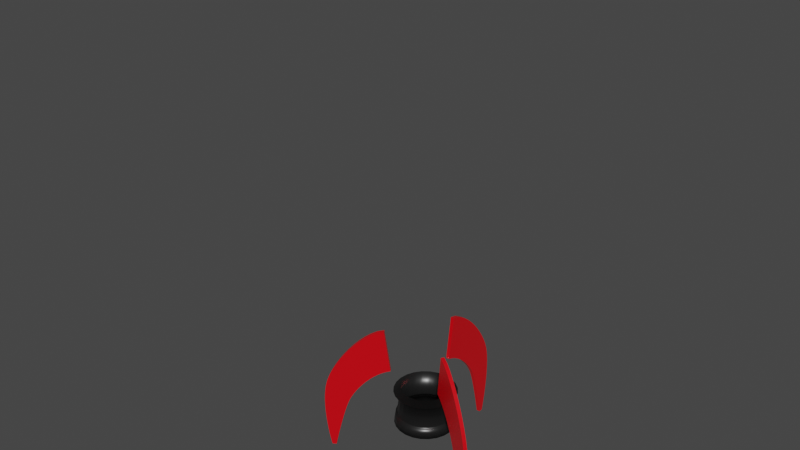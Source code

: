 # Source: spaceship.blend  (saved by Blender 2.80.75; exported with 4.5.12 LTS)
import bpy
from mathutils import Matrix  # noqa: F401  (used for matrix-valued properties, if any)

bpy.ops.wm.read_factory_settings(use_empty=True)
scene = bpy.context.scene
scene.name = 'Scene'

# ---- collections
col_collection = bpy.data.collections.new('Collection'); scene.collection.children.link(col_collection)

# ---- materials (node trees are filled in below, after node groups)
mat_rocket_body = bpy.data.materials.new('rocket_body')
mat_thrust = bpy.data.materials.new('thrust')
mat_red_color = bpy.data.materials.new('red_color')
mat_red_wings = bpy.data.materials.new('red_wings')

# ---- material node trees
mat_rocket_body.use_nodes = True; mat_rocket_body.node_tree.nodes.clear()
_N = mat_rocket_body.node_tree.nodes; _L = mat_rocket_body.node_tree.links
n0 = _N.new('ShaderNodeOutputMaterial'); n0.name = 'Material Output'; n0.location = (300, 300)
n1 = _N.new('ShaderNodeBsdfPrincipled'); n1.name = 'Principled BSDF'; n1.location = (10, 300)
n1.distribution = 'GGX'
n1.subsurface_method = 'BURLEY'
n1.inputs[0].default_value = (1.0, 1.0, 1.0, 1.0)
n1.inputs[1].default_value = 0.1486
n1.inputs[2].default_value = 0.07714
n1.inputs[3].default_value = 1.45
n1.inputs[4].default_value = 0.0
n1.inputs[27].default_value = (0.0, 0.0, 0.0, 1.0)
n1.inputs[28].default_value = 1.0
_L.new(n1.outputs[0], n0.inputs[0])
n0.is_active_output = True
mat_thrust.use_nodes = True; mat_thrust.node_tree.nodes.clear()
_N = mat_thrust.node_tree.nodes; _L = mat_thrust.node_tree.links
n0 = _N.new('ShaderNodeOutputMaterial'); n0.name = 'Material Output'; n0.location = (300, 300)
n1 = _N.new('ShaderNodeBsdfPrincipled'); n1.name = 'Principled BSDF'; n1.location = (10, 300)
n1.distribution = 'GGX'
n1.subsurface_method = 'BURLEY'
n1.inputs[0].default_value = (0.0291, 0.0291, 0.0291, 1.0)
n1.inputs[1].default_value = 0.6571
n1.inputs[2].default_value = 0.34
n1.inputs[3].default_value = 1.45
n1.inputs[13].default_value = 0.8543
n1.inputs[27].default_value = (0.0, 0.0, 0.0, 1.0)
n1.inputs[28].default_value = 1.0
_L.new(n1.outputs[0], n0.inputs[0])
n0.is_active_output = True
mat_red_color.use_nodes = True; mat_red_color.node_tree.nodes.clear()
_N = mat_red_color.node_tree.nodes; _L = mat_red_color.node_tree.links
n0 = _N.new('ShaderNodeOutputMaterial'); n0.name = 'Material Output'; n0.location = (300, 300)
n1 = _N.new('ShaderNodeBsdfPrincipled'); n1.name = 'Principled BSDF'; n1.location = (10, 300)
n1.distribution = 'GGX'
n1.subsurface_method = 'BURLEY'
n1.inputs[0].default_value = (0.8, 0.001864, 0.002757, 1.0)
n1.inputs[1].default_value = 0.2857
n1.inputs[2].default_value = 0.1057
n1.inputs[3].default_value = 1.45
n1.inputs[13].default_value = 0.9857
n1.inputs[27].default_value = (0.0, 0.0, 0.0, 1.0)
n1.inputs[28].default_value = 1.0
_L.new(n1.outputs[0], n0.inputs[0])
n0.is_active_output = True
mat_red_wings.use_nodes = True; mat_red_wings.node_tree.nodes.clear()
_N = mat_red_wings.node_tree.nodes; _L = mat_red_wings.node_tree.links
n0 = _N.new('ShaderNodeOutputMaterial'); n0.name = 'Material Output'; n0.location = (300, 300)
n1 = _N.new('ShaderNodeBsdfPrincipled'); n1.name = 'Principled BSDF'; n1.location = (10, 300)
n1.distribution = 'GGX'
n1.subsurface_method = 'BURLEY'
n1.inputs[0].default_value = (1.0, 0.00181, 0.009592, 1.0)
n1.inputs[1].default_value = 0.32
n1.inputs[2].default_value = 0.2657
n1.inputs[3].default_value = 1.45
n1.inputs[13].default_value = 0.9457
n1.inputs[27].default_value = (0.0, 0.0, 0.0, 1.0)
n1.inputs[28].default_value = 1.0
_L.new(n1.outputs[0], n0.inputs[0])
n0.is_active_output = True

# ---- world
world_world = bpy.data.worlds.new('World'); scene.world = world_world
world_world.use_nodes = True; world_world.node_tree.nodes.clear()
_N = world_world.node_tree.nodes; _L = world_world.node_tree.links
n0 = _N.new('ShaderNodeOutputWorld'); n0.name = 'World Output'; n0.location = (300, 300)
n1 = _N.new('ShaderNodeBackground'); n1.name = 'Background'; n1.location = (10, 300)
n1.inputs[0].default_value = (0.05088, 0.05088, 0.05088, 1.0)
_L.new(n1.outputs[0], n0.inputs[0])
n0.is_active_output = True
world_world.color = (0.05088, 0.05088, 0.05088)
world_world.use_sun_shadow = False
world_world.sun_shadow_jitter_overblur = 0.0

# ---- meshes
me_circle = bpy.data.meshes.new('Circle')
me_circle.from_pydata([(0.0, 0.4725, 0.0583), (-0.1223, 0.4564, 0.0583), (-0.2362, 0.4092, 0.0583), (-0.3341, 0.3341, 0.0583), (-0.4092, 0.2362, 0.0583), (-0.4564, 0.1223, 0.0583), (-0.4725, 3.639e-08, 0.0583), (-0.4564, -0.1223, 0.0583), (-0.4092, -0.2362, 0.0583), (-0.3341, -0.3341, 0.0583), (-0.2362, -0.4092, 0.0583), (-0.1223, -0.4564, 0.0583), (-1.84e-07, -0.4725, 0.0583), (0.1223, -0.4564, 0.0583), (0.2362, -0.4092, 0.0583), (0.3341, -0.3341, 0.0583), (0.4092, -0.2362, 0.0583), (0.4564, -0.1223, 0.0583), (0.4725, -2.189e-07, 0.0583), (0.4564, 0.1223, 0.0583), (0.4092, 0.2362, 0.0583), (0.3341, 0.3341, 0.0583), (0.2362, 0.4092, 0.0583), (0.1223, 0.4564, 0.0583), (-7.451e-09, -9.934e-09, 6.659), (-0.5845, 0.5845, 4.613), (-0.4133, -0.7158, 4.613), (0.7984, -0.2139, 4.613), (-0.4133, 0.7158, 4.613), (-0.5845, -0.5845, 4.613), (0.7158, -0.4133, 4.613), (-0.2139, 0.7984, 4.613), (0.0, 0.8266, 4.613), (0.2139, 0.7984, 4.613), (-0.7158, -0.4133, 4.613), (0.5845, -0.5845, 4.613), (0.4133, 0.7158, 4.613), (-0.7984, -0.2139, 4.613), (0.4133, -0.7158, 4.613), (0.5845, 0.5845, 4.613), (-0.8266, 6.321e-08, 4.613), (0.2139, -0.7984, 4.613), (0.7158, 0.4133, 4.613), (0.7984, 0.2139, 4.613), (-0.7984, 0.2139, 4.613), (-0.7158, 0.4133, 4.613), (-3.219e-07, -0.8266, 4.613), (-0.2139, -0.7984, 4.613), (-0.1432, -0.5343, 0.3636), (-0.1679, -0.6266, 0.8045), (-0.1896, -0.7076, 1.281), (-0.2055, -0.7669, 1.82), (-0.2166, -0.8085, 2.405), (-0.2228, -0.8314, 2.964), (-0.2236, -0.8344, 3.436), (-0.2265, -0.8453, 3.898), (-0.2154, -0.8038, 4.564), (-0.1739, -0.6492, 5.406), (-0.1055, -0.3936, 6.059), (-0.05417, -0.2022, 6.387), (-8.15e-08, -0.2093, 6.387), (-1.587e-07, -0.4075, 6.059), (-2.617e-07, -0.6721, 5.406), (-3.241e-07, -0.8322, 4.564), (-3.408e-07, -0.8751, 3.898), (-3.364e-07, -0.8638, 3.436), (-3.352e-07, -0.8607, 2.964), (-3.26e-07, -0.837, 2.405), (-3.092e-07, -0.7939, 1.82), (-2.853e-07, -0.7326, 1.281), (-2.526e-07, -0.6487, 0.8045), (-2.154e-07, -0.5532, 0.3636), (-0.479, 0.2766, 0.3636), (-0.5618, 0.3243, 0.8045), (-0.6344, 0.3663, 1.281), (-0.6875, 0.397, 1.82), (-0.7249, 0.4185, 2.405), (-0.7454, 0.4304, 2.964), (-0.7481, 0.4319, 3.436), (-0.7579, 0.4376, 3.898), (-0.7207, 0.4161, 4.564), (-0.582, 0.336, 5.406), (-0.3529, 0.2038, 6.059), (-0.1813, 0.1046, 6.387), (-0.2022, 0.05417, 6.387), (-0.3936, 0.1055, 6.059), (-0.6492, 0.1739, 5.406), (-0.8038, 0.2154, 4.564), (-0.8453, 0.2265, 3.898), (-0.8344, 0.2236, 3.436), (-0.8314, 0.2228, 2.964), (-0.8085, 0.2166, 2.405), (-0.7669, 0.2055, 1.82), (-0.7076, 0.1896, 1.281), (-0.6266, 0.1679, 0.8045), (-0.5343, 0.1432, 0.3636), (0.5343, 0.1432, 0.3636), (0.6266, 0.1679, 0.8045), (0.7076, 0.1896, 1.281), (0.7669, 0.2055, 1.82), (0.8085, 0.2166, 2.405), (0.8314, 0.2228, 2.964), (0.8344, 0.2236, 3.436), (0.8453, 0.2265, 3.898), (0.8038, 0.2154, 4.564), (0.6492, 0.1739, 5.406), (0.3936, 0.1055, 6.059), (0.2022, 0.05417, 6.387), (0.1813, 0.1046, 6.387), (0.3529, 0.2038, 6.059), (0.582, 0.336, 5.406), (0.7207, 0.4161, 4.564), (0.7579, 0.4376, 3.898), (0.7481, 0.4319, 3.436), (0.7454, 0.4304, 2.964), (0.7249, 0.4185, 2.405), (0.6875, 0.397, 1.82), (0.6344, 0.3663, 1.281), (0.5618, 0.3243, 0.8045), (0.479, 0.2766, 0.3636), (0.05417, -0.2022, 6.387), (0.1055, -0.3936, 6.059), (0.1739, -0.6492, 5.406), (0.2154, -0.8038, 4.564), (0.2265, -0.8453, 3.898), (0.2236, -0.8344, 3.436), (0.2228, -0.8314, 2.964), (0.2166, -0.8085, 2.405), (0.2055, -0.7669, 1.82), (0.1896, -0.7076, 1.281), (0.1679, -0.6266, 0.8045), (0.1432, -0.5343, 0.3636), (-0.2093, 1.58e-08, 6.387), (-0.4075, 2.353e-08, 6.059), (-0.6721, 5.092e-08, 5.406), (-0.8322, 6.38e-08, 4.564), (-0.8751, 6.789e-08, 3.898), (-0.8638, 6.762e-08, 3.436), (-0.8607, 6.787e-08, 2.964), (-0.837, 6.634e-08, 2.405), (-0.7939, 6.28e-08, 1.82), (-0.7326, 5.759e-08, 1.281), (-0.6487, 5.058e-08, 0.8045), (-0.5532, 4.284e-08, 0.3636), (0.148, 0.148, 6.387), (0.2882, 0.2882, 6.059), (0.4752, 0.4752, 5.406), (0.5884, 0.5884, 4.564), (0.6188, 0.6188, 3.898), (0.6108, 0.6108, 3.436), (0.6086, 0.6086, 2.964), (0.5919, 0.5919, 2.405), (0.5614, 0.5614, 1.82), (0.518, 0.518, 1.281), (0.4587, 0.4587, 0.8045), (0.3911, 0.3911, 0.3636), (0.1046, -0.1813, 6.387), (0.2038, -0.3529, 6.059), (0.336, -0.582, 5.406), (0.4161, -0.7207, 4.564), (0.4376, -0.7579, 3.898), (0.4319, -0.7481, 3.436), (0.4304, -0.7454, 2.964), (0.4185, -0.7249, 2.405), (0.397, -0.6875, 1.82), (0.3663, -0.6344, 1.281), (0.3243, -0.5618, 0.8045), (0.2766, -0.479, 0.3636), (-0.2022, -0.05417, 6.387), (-0.3936, -0.1055, 6.059), (-0.6492, -0.1739, 5.406), (-0.8038, -0.2154, 4.564), (-0.8453, -0.2265, 3.898), (-0.8344, -0.2236, 3.436), (-0.8314, -0.2228, 2.964), (-0.8085, -0.2166, 2.405), (-0.7669, -0.2055, 1.82), (-0.7076, -0.1896, 1.281), (-0.6266, -0.1679, 0.8045), (-0.5343, -0.1432, 0.3636), (0.1046, 0.1813, 6.387), (0.2038, 0.3529, 6.059), (0.336, 0.582, 5.406), (0.4161, 0.7207, 4.564), (0.4376, 0.7579, 3.898), (0.4319, 0.7481, 3.436), (0.4304, 0.7454, 2.964), (0.4185, 0.7249, 2.405), (0.397, 0.6875, 1.82), (0.3663, 0.6344, 1.281), (0.3243, 0.5618, 0.8045), (0.2766, 0.479, 0.3636), (0.148, -0.148, 6.387), (0.2882, -0.2882, 6.059), (0.4752, -0.4752, 5.406), (0.5884, -0.5884, 4.564), (0.6188, -0.6188, 3.898), (0.6108, -0.6108, 3.436), (0.6086, -0.6086, 2.964), (0.5919, -0.5919, 2.405), (0.5614, -0.5614, 1.82), (0.518, -0.518, 1.281), (0.4587, -0.4587, 0.8045), (0.3911, -0.3911, 0.3636), (-0.1813, -0.1046, 6.387), (-0.3529, -0.2038, 6.059), (-0.582, -0.336, 5.406), (-0.7207, -0.4161, 4.564), (-0.7579, -0.4376, 3.898), (-0.7481, -0.4319, 3.436), (-0.7454, -0.4304, 2.964), (-0.7249, -0.4185, 2.405), (-0.6875, -0.397, 1.82), (-0.6344, -0.3663, 1.281), (-0.5618, -0.3243, 0.8045), (-0.479, -0.2766, 0.3636), (0.05417, 0.2022, 6.387), (0.1055, 0.3936, 6.059), (0.1739, 0.6492, 5.406), (0.2154, 0.8038, 4.564), (0.2265, 0.8453, 3.898), (0.2236, 0.8344, 3.436), (0.2228, 0.8314, 2.964), (0.2166, 0.8085, 2.405), (0.2055, 0.7669, 1.82), (0.1896, 0.7076, 1.281), (0.1679, 0.6266, 0.8045), (0.1432, 0.5343, 0.3636), (0.0, 0.5532, 0.3636), (0.0, 0.6487, 0.8045), (0.0, 0.7326, 1.281), (0.0, 0.7939, 1.82), (0.0, 0.837, 2.405), (0.0, 0.8607, 2.964), (0.0, 0.8638, 3.436), (0.0, 0.8751, 3.898), (0.0, 0.8322, 4.564), (0.0, 0.6721, 5.406), (0.0, 0.4075, 6.059), (0.0, 0.2093, 6.387), (-0.05417, 0.2022, 6.387), (-0.1055, 0.3936, 6.059), (-0.1739, 0.6492, 5.406), (-0.2154, 0.8038, 4.564), (-0.2265, 0.8453, 3.898), (-0.2236, 0.8344, 3.436), (-0.2228, 0.8314, 2.964), (-0.2166, 0.8085, 2.405), (-0.2055, 0.7669, 1.82), (-0.1896, 0.7076, 1.281), (-0.1679, 0.6266, 0.8045), (-0.1432, 0.5343, 0.3636), (0.1813, -0.1046, 6.387), (0.3529, -0.2038, 6.059), (0.582, -0.336, 5.406), (0.7207, -0.4161, 4.564), (0.7579, -0.4376, 3.898), (0.7481, -0.4319, 3.436), (0.7454, -0.4304, 2.964), (0.7249, -0.4185, 2.405), (0.6875, -0.397, 1.82), (0.6344, -0.3663, 1.281), (0.5618, -0.3243, 0.8045), (0.479, -0.2766, 0.3636), (-0.148, -0.148, 6.387), (-0.2882, -0.2882, 6.059), (-0.4752, -0.4752, 5.406), (-0.5884, -0.5884, 4.564), (-0.6188, -0.6188, 3.898), (-0.6108, -0.6108, 3.436), (-0.6086, -0.6086, 2.964), (-0.5919, -0.5919, 2.405), (-0.5614, -0.5614, 1.82), (-0.518, -0.518, 1.281), (-0.4587, -0.4587, 0.8045), (-0.3911, -0.3911, 0.3636), (-0.1046, 0.1813, 6.387), (-0.2038, 0.3529, 6.059), (-0.336, 0.582, 5.406), (-0.4161, 0.7207, 4.564), (-0.4376, 0.7579, 3.898), (-0.4319, 0.7481, 3.436), (-0.4304, 0.7454, 2.964), (-0.4185, 0.7249, 2.405), (-0.397, 0.6875, 1.82), (-0.3663, 0.6344, 1.281), (-0.3243, 0.5618, 0.8045), (-0.2766, 0.479, 0.3636), (0.2022, -0.05417, 6.387), (0.3936, -0.1055, 6.059), (0.6492, -0.1739, 5.406), (0.8038, -0.2154, 4.564), (0.8453, -0.2265, 3.898), (0.8344, -0.2236, 3.436), (0.8314, -0.2228, 2.964), (0.8085, -0.2166, 2.405), (0.7669, -0.2055, 1.82), (0.7076, -0.1896, 1.281), (0.6266, -0.1679, 0.8045), (0.5343, -0.1432, 0.3636), (-0.1046, -0.1813, 6.387), (-0.2038, -0.3529, 6.059), (-0.336, -0.582, 5.406), (-0.4161, -0.7207, 4.564), (-0.4376, -0.7579, 3.898), (-0.4319, -0.7481, 3.436), (-0.4304, -0.7454, 2.964), (-0.4185, -0.7249, 2.405), (-0.397, -0.6875, 1.82), (-0.3663, -0.6344, 1.281), (-0.3243, -0.5618, 0.8045), (-0.2766, -0.479, 0.3636), (-0.148, 0.148, 6.387), (-0.2882, 0.2882, 6.059), (-0.4752, 0.4752, 5.406), (-0.5884, 0.5884, 4.564), (-0.6188, 0.6188, 3.898), (-0.6108, 0.6108, 3.436), (-0.6086, 0.6086, 2.964), (-0.5919, 0.5919, 2.405), (-0.5614, 0.5614, 1.82), (-0.518, 0.518, 1.281), (-0.4587, 0.4587, 0.8045), (-0.3911, 0.3911, 0.3636), (0.2093, -9.731e-08, 6.387), (0.4075, -1.967e-07, 6.059), (0.6721, -3.123e-07, 5.406), (0.8322, -3.859e-07, 4.564), (0.8751, -4.05e-07, 3.898), (0.8638, -3.992e-07, 3.436), (0.8607, -3.973e-07, 2.964), (0.837, -3.86e-07, 2.405), (0.7939, -3.662e-07, 1.82), (0.7326, -3.383e-07, 1.281), (0.6487, -3e-07, 0.8045), (0.5532, -2.561e-07, 0.3636), (0.8266, -3.835e-07, 4.613), (0.0, 0.3695, 0.1283), (-0.09563, 0.3569, 0.1283), (-0.1847, 0.32, 0.1283), (-0.2613, 0.2613, 0.1283), (-0.32, 0.1847, 0.1283), (-0.3569, 0.09563, 0.1283), (-0.3695, 3.171e-08, 0.1283), (-0.3569, -0.09563, 0.1283), (-0.32, -0.1847, 0.1283), (-0.2613, -0.2613, 0.1283), (-0.1847, -0.32, 0.1283), (-0.09563, -0.3569, 0.1283), (-1.439e-07, -0.3695, 0.1283), (0.09563, -0.3569, 0.1283), (0.1847, -0.32, 0.1283), (0.2613, -0.2613, 0.1283), (0.32, -0.1847, 0.1283), (0.3569, -0.09563, 0.1283), (0.3695, -1.68e-07, 0.1283), (0.3569, 0.09563, 0.1283), (0.32, 0.1847, 0.1283), (0.2613, 0.2613, 0.1283), (0.1847, 0.32, 0.1283), (0.09563, 0.3569, 0.1283), (0.0, 0.4177, -0.2992), (-0.1081, 0.4035, -0.2992), (-0.2089, 0.3618, -0.2992), (-0.2954, 0.2954, -0.2992), (-0.3618, 0.2089, -0.2992), (-0.4035, 0.1081, -0.2992), (-0.4177, 3.585e-08, -0.2992), (-0.4035, -0.1081, -0.2992), (-0.3618, -0.2089, -0.2992), (-0.2954, -0.2954, -0.2992), (-0.2089, -0.3618, -0.2992), (-0.1081, -0.4035, -0.2992), (-1.627e-07, -0.4177, -0.2992), (0.1081, -0.4035, -0.2992), (0.2089, -0.3618, -0.2992), (0.2954, -0.2954, -0.2992), (0.3618, -0.2089, -0.2992), (0.4035, -0.1081, -0.2992), (0.4177, -1.899e-07, -0.2992), (0.4035, 0.1081, -0.2992), (0.3618, 0.2089, -0.2992), (0.2954, 0.2954, -0.2992), (0.2089, 0.3618, -0.2992), (0.1081, 0.4035, -0.2992), (0.0, 0.4177, -0.3266), (-0.1081, 0.4035, -0.3266), (-0.2089, 0.3618, -0.3266), (-0.2954, 0.2954, -0.3266), (-0.3618, 0.2089, -0.3266), (-0.4035, 0.1081, -0.3266), (-0.4177, 3.585e-08, -0.3266), (-0.4035, -0.1081, -0.3266), (-0.3618, -0.2089, -0.3266), (-0.2954, -0.2954, -0.3266), (-0.2089, -0.3618, -0.3266), (-0.1081, -0.4035, -0.3266), (-1.627e-07, -0.4177, -0.3266), (0.1081, -0.4035, -0.3266), (0.2089, -0.3618, -0.3266), (0.2954, -0.2954, -0.3266), (0.3618, -0.2089, -0.3266), (0.4035, -0.1081, -0.3266), (0.4177, -1.899e-07, -0.3266), (0.4035, 0.1081, -0.3266), (0.3618, 0.2089, -0.3266), (0.2954, 0.2954, -0.3266), (0.2089, 0.3618, -0.3266), (0.1081, 0.4035, -0.3266), (0.0, 0.4385, -0.3266), (-0.1135, 0.4235, -0.3266), (-0.2192, 0.3797, -0.3266), (-0.3101, 0.3101, -0.3266), (-0.3797, 0.2192, -0.3266), (-0.4235, 0.1135, -0.3266), (-0.4385, 3.763e-08, -0.3266), (-0.4235, -0.1135, -0.3266), (-0.3797, -0.2192, -0.3266), (-0.3101, -0.3101, -0.3266), (-0.2192, -0.3797, -0.3266), (-0.1135, -0.4235, -0.3266), (-1.708e-07, -0.4385, -0.3266), (0.1135, -0.4235, -0.3266), (0.2192, -0.3797, -0.3266), (0.3101, -0.3101, -0.3266), (0.3797, -0.2192, -0.3266), (0.4235, -0.1135, -0.3266), (0.4385, -1.993e-07, -0.3266), (0.4235, 0.1135, -0.3266), (0.3797, 0.2192, -0.3266), (0.3101, 0.3101, -0.3266), (0.2192, 0.3797, -0.3266), (0.1135, 0.4235, -0.3266), (0.0, 0.4617, -0.4815), (-0.1195, 0.446, -0.4815), (-0.2308, 0.3998, -0.4815), (-0.3265, 0.3265, -0.4815), (-0.3998, 0.2308, -0.4815), (-0.446, 0.1195, -0.4815), (-0.4617, 3.962e-08, -0.4815), (-0.446, -0.1195, -0.4815), (-0.3998, -0.2308, -0.4815), (-0.3265, -0.3265, -0.4815), (-0.2308, -0.3998, -0.4815), (-0.1195, -0.446, -0.4815), (-1.798e-07, -0.4617, -0.4815), (0.1195, -0.446, -0.4815), (0.2308, -0.3998, -0.4815), (0.3265, -0.3265, -0.4815), (0.3998, -0.2308, -0.4815), (0.446, -0.1195, -0.4815), (0.4617, -2.099e-07, -0.4815), (0.446, 0.1195, -0.4815), (0.3998, 0.2308, -0.4815), (0.3265, 0.3265, -0.4815), (0.2308, 0.3998, -0.4815), (0.1195, 0.446, -0.4815), (0.0, 0.3826, -0.4815), (-0.09903, 0.3696, -0.4815), (-0.1913, 0.3314, -0.4815), (-0.2706, 0.2706, -0.4815), (-0.3314, 0.1913, -0.4815), (-0.3696, 0.09903, -0.4815), (-0.3826, 3.284e-08, -0.4815), (-0.3696, -0.09903, -0.4815), (-0.3314, -0.1913, -0.4815), (-0.2706, -0.2706, -0.4815), (-0.1913, -0.3314, -0.4815), (-0.09904, -0.3696, -0.4815), (-1.49e-07, -0.3826, -0.4815), (0.09903, -0.3696, -0.4815), (0.1913, -0.3314, -0.4815), (0.2706, -0.2706, -0.4815), (0.3314, -0.1913, -0.4815), (0.3696, -0.09904, -0.4815), (0.3826, -1.739e-07, -0.4815), (0.3696, 0.09903, -0.4815), (0.3314, 0.1913, -0.4815), (0.2706, 0.2706, -0.4815), (0.1913, 0.3314, -0.4815), (0.09904, 0.3696, -0.4815), (0.0, 0.3826, -0.3185), (-0.09903, 0.3696, -0.3185), (-0.1913, 0.3314, -0.3185), (-0.2706, 0.2706, -0.3185), (-0.3314, 0.1913, -0.3185), (-0.3696, 0.09903, -0.3185), (-0.3826, 3.284e-08, -0.3185), (-0.3696, -0.09903, -0.3185), (-0.3314, -0.1913, -0.3185), (-0.2706, -0.2706, -0.3185), (-0.1913, -0.3314, -0.3185), (-0.09904, -0.3696, -0.3185), (-1.49e-07, -0.3826, -0.3185), (0.09903, -0.3696, -0.3185), (0.1913, -0.3314, -0.3185), (0.2706, -0.2706, -0.3185), (0.3314, -0.1913, -0.3185), (0.3696, -0.09904, -0.3185), (0.3826, -1.739e-07, -0.3185), (0.3696, 0.09903, -0.3185), (0.3314, 0.1913, -0.3185), (0.2706, 0.2706, -0.3185), (0.1913, 0.3314, -0.3185), (0.09904, 0.3696, -0.3185), (-1.863e-09, -1.614e-08, -0.3185), (0.7636, -3.529e-07, 4.987), (-0.5399, 0.5399, 4.987), (-0.3818, -0.6613, 4.987), (0.7376, -0.1976, 4.987), (-0.1976, -0.7376, 4.987), (-0.3818, 0.6613, 4.987), (-0.6613, 0.3818, 4.987), (-0.5399, -0.5399, 4.987), (0.7376, 0.1976, 4.987), (0.6613, -0.3818, 4.987), (-0.1976, 0.7376, 4.987), (0.1976, 0.7376, 4.987), (-0.6613, -0.3818, 4.987), (0.5399, -0.5399, 4.987), (0.3818, 0.6613, 4.987), (-0.7376, -0.1976, 4.987), (0.3818, -0.6613, 4.987), (0.5399, 0.5399, 4.987), (0.0, 0.7636, 4.987), (-0.7636, 5.975e-08, 4.987), (0.1976, -0.7376, 4.987), (0.6613, 0.3818, 4.987), (-0.7376, 0.1976, 4.987), (-2.974e-07, -0.7636, 4.987), (-0.1467, -0.5476, 5.725), (-2.208e-07, -0.5669, 5.725), (-0.491, 0.2835, 5.725), (-0.5476, 0.1467, 5.725), (0.5476, 0.1467, 5.725), (0.491, 0.2835, 5.725), (0.1467, -0.5476, 5.725), (-0.5669, 4.667e-08, 5.725), (0.4009, 0.4009, 5.725), (0.2835, -0.491, 5.725), (-0.5476, -0.1467, 5.725), (0.2835, 0.491, 5.725), (0.4009, -0.4009, 5.725), (-0.491, -0.2835, 5.725), (0.1467, 0.5476, 5.725), (0.0, 0.5669, 5.725), (-0.1467, 0.5476, 5.725), (0.491, -0.2835, 5.725), (-0.4009, -0.4009, 5.725), (-0.2835, 0.491, 5.725), (0.5476, -0.1467, 5.725), (-0.2835, -0.491, 5.725), (-0.4009, 0.4009, 5.725), (0.5669, -2.597e-07, 5.725), (-1.895e-07, -0.4867, 0.1123), (-0.4701, 0.126, 0.1123), (0.4215, 0.2434, 0.1123), (0.126, -0.4701, 0.1123), (-0.4867, 3.753e-08, 0.1123), (0.3442, 0.3442, 0.1123), (0.2434, -0.4215, 0.1123), (-0.4701, -0.126, 0.1123), (0.2434, 0.4215, 0.1123), (0.3442, -0.3442, 0.1123), (-0.4215, -0.2434, 0.1123), (0.126, 0.4701, 0.1123), (-0.126, 0.4701, 0.1123), (0.4215, -0.2434, 0.1123), (-0.3442, -0.3442, 0.1123), (-0.2434, 0.4215, 0.1123), (0.4701, -0.126, 0.1123), (-0.2434, -0.4215, 0.1123), (-0.3442, 0.3442, 0.1123), (0.4867, -2.255e-07, 0.1123), (-0.126, -0.4701, 0.1123), (-0.4215, 0.2434, 0.1123), (0.4701, 0.126, 0.1123), (0.0, 0.4867, 0.1123)], [], [(60, 24, 59), (84, 24, 83), (108, 24, 107), (120, 24, 60), (132, 24, 84), (144, 24, 108), (156, 24, 120), (168, 24, 132), (180, 24, 144), (192, 24, 156), (204, 24, 168), (216, 24, 180), (240, 24, 239), (252, 24, 192), (264, 24, 204), (239, 24, 216), (276, 24, 240), (288, 24, 252), (300, 24, 264), (312, 24, 276), (324, 24, 288), (59, 24, 300), (83, 24, 312), (107, 24, 324), (576, 96, 335, 573), (96, 97, 334, 335), (97, 98, 333, 334), (98, 99, 332, 333), (99, 100, 331, 332), (100, 101, 330, 331), (101, 102, 329, 330), (102, 103, 328, 329), (103, 104, 327, 328), (514, 105, 326, 506), (534, 106, 325, 553), (106, 107, 324, 325), (575, 72, 323, 572), (72, 73, 322, 323), (73, 74, 321, 322), (74, 75, 320, 321), (75, 76, 319, 320), (76, 77, 318, 319), (77, 78, 317, 318), (78, 79, 316, 317), (79, 80, 315, 316), (512, 81, 314, 507), (532, 82, 313, 552), (82, 83, 312, 313), (574, 48, 311, 571), (48, 49, 310, 311), (49, 50, 309, 310), (50, 51, 308, 309), (51, 52, 307, 308), (52, 53, 306, 307), (53, 54, 305, 306), (54, 55, 304, 305), (55, 56, 303, 304), (510, 57, 302, 508), (530, 58, 301, 551), (58, 59, 300, 301), (573, 335, 299, 570), (335, 334, 298, 299), (334, 333, 297, 298), (333, 332, 296, 297), (332, 331, 295, 296), (331, 330, 294, 295), (330, 329, 293, 294), (329, 328, 292, 293), (328, 327, 291, 292), (506, 326, 290, 509), (553, 325, 289, 550), (325, 324, 288, 289), (572, 323, 287, 569), (323, 322, 286, 287), (322, 321, 285, 286), (321, 320, 284, 285), (320, 319, 283, 284), (319, 318, 282, 283), (318, 317, 281, 282), (317, 316, 280, 281), (316, 315, 279, 280), (507, 314, 278, 511), (552, 313, 277, 549), (313, 312, 276, 277), (571, 311, 275, 568), (311, 310, 274, 275), (310, 309, 273, 274), (309, 308, 272, 273), (308, 307, 271, 272), (307, 306, 270, 271), (306, 305, 269, 270), (305, 304, 268, 269), (304, 303, 267, 268), (508, 302, 266, 513), (551, 301, 265, 548), (301, 300, 264, 265), (570, 299, 263, 567), (299, 298, 262, 263), (298, 297, 261, 262), (297, 296, 260, 261), (296, 295, 259, 260), (295, 294, 258, 259), (294, 293, 257, 258), (293, 292, 256, 257), (292, 291, 255, 256), (509, 290, 254, 515), (550, 289, 253, 547), (289, 288, 252, 253), (569, 287, 251, 566), (287, 286, 250, 251), (286, 285, 249, 250), (285, 284, 248, 249), (284, 283, 247, 248), (283, 282, 246, 247), (282, 281, 245, 246), (281, 280, 244, 245), (280, 279, 243, 244), (511, 278, 242, 516), (549, 277, 241, 546), (277, 276, 240, 241), (577, 228, 227, 565), (228, 229, 226, 227), (229, 230, 225, 226), (230, 231, 224, 225), (231, 232, 223, 224), (232, 233, 222, 223), (233, 234, 221, 222), (234, 235, 220, 221), (235, 236, 219, 220), (524, 237, 218, 517), (545, 238, 217, 544), (238, 239, 216, 217), (568, 275, 215, 564), (275, 274, 214, 215), (274, 273, 213, 214), (273, 272, 212, 213), (272, 271, 211, 212), (271, 270, 210, 211), (270, 269, 209, 210), (269, 268, 208, 209), (268, 267, 207, 208), (513, 266, 206, 518), (548, 265, 205, 543), (265, 264, 204, 205), (567, 263, 203, 563), (263, 262, 202, 203), (262, 261, 201, 202), (261, 260, 200, 201), (260, 259, 199, 200), (259, 258, 198, 199), (258, 257, 197, 198), (257, 256, 196, 197), (256, 255, 195, 196), (515, 254, 194, 519), (547, 253, 193, 542), (253, 252, 192, 193), (566, 251, 228, 577), (251, 250, 229, 228), (250, 249, 230, 229), (249, 248, 231, 230), (248, 247, 232, 231), (247, 246, 233, 232), (246, 245, 234, 233), (245, 244, 235, 234), (244, 243, 236, 235), (516, 242, 237, 524), (546, 241, 238, 545), (241, 240, 239, 238), (565, 227, 191, 562), (227, 226, 190, 191), (226, 225, 189, 190), (225, 224, 188, 189), (224, 223, 187, 188), (223, 222, 186, 187), (222, 221, 185, 186), (221, 220, 184, 185), (220, 219, 183, 184), (517, 218, 182, 520), (544, 217, 181, 541), (217, 216, 180, 181), (564, 215, 179, 561), (215, 214, 178, 179), (214, 213, 177, 178), (213, 212, 176, 177), (212, 211, 175, 176), (211, 210, 174, 175), (210, 209, 173, 174), (209, 208, 172, 173), (208, 207, 171, 172), (518, 206, 170, 521), (543, 205, 169, 540), (205, 204, 168, 169), (563, 203, 167, 560), (203, 202, 166, 167), (202, 201, 165, 166), (201, 200, 164, 165), (200, 199, 163, 164), (199, 198, 162, 163), (198, 197, 161, 162), (197, 196, 160, 161), (196, 195, 159, 160), (519, 194, 158, 522), (542, 193, 157, 539), (193, 192, 156, 157), (562, 191, 155, 559), (191, 190, 154, 155), (190, 189, 153, 154), (189, 188, 152, 153), (188, 187, 151, 152), (187, 186, 150, 151), (186, 185, 149, 150), (185, 184, 148, 149), (184, 183, 147, 148), (520, 182, 146, 523), (541, 181, 145, 538), (181, 180, 144, 145), (561, 179, 143, 558), (179, 178, 142, 143), (178, 177, 141, 142), (177, 176, 140, 141), (176, 175, 139, 140), (175, 174, 138, 139), (174, 173, 137, 138), (173, 172, 136, 137), (172, 171, 135, 136), (521, 170, 134, 525), (540, 169, 133, 537), (169, 168, 132, 133), (560, 167, 131, 557), (167, 166, 130, 131), (166, 165, 129, 130), (165, 164, 128, 129), (164, 163, 127, 128), (163, 162, 126, 127), (162, 161, 125, 126), (161, 160, 124, 125), (160, 159, 123, 124), (522, 158, 122, 526), (539, 157, 121, 536), (157, 156, 120, 121), (559, 155, 119, 556), (155, 154, 118, 119), (154, 153, 117, 118), (153, 152, 116, 117), (152, 151, 115, 116), (151, 150, 114, 115), (150, 149, 113, 114), (149, 148, 112, 113), (148, 147, 111, 112), (523, 146, 110, 527), (538, 145, 109, 535), (145, 144, 108, 109), (558, 143, 95, 555), (143, 142, 94, 95), (142, 141, 93, 94), (141, 140, 92, 93), (140, 139, 91, 92), (139, 138, 90, 91), (138, 137, 89, 90), (137, 136, 88, 89), (136, 135, 87, 88), (525, 134, 86, 528), (537, 133, 85, 533), (133, 132, 84, 85), (557, 131, 71, 554), (131, 130, 70, 71), (130, 129, 69, 70), (129, 128, 68, 69), (128, 127, 67, 68), (127, 126, 66, 67), (126, 125, 65, 66), (125, 124, 64, 65), (124, 123, 63, 64), (526, 122, 62, 529), (536, 121, 61, 531), (121, 120, 60, 61), (556, 119, 96, 576), (119, 118, 97, 96), (118, 117, 98, 97), (117, 116, 99, 98), (116, 115, 100, 99), (115, 114, 101, 100), (114, 113, 102, 101), (113, 112, 103, 102), (112, 111, 104, 103), (527, 110, 105, 514), (535, 109, 106, 534), (109, 108, 107, 106), (555, 95, 72, 575), (95, 94, 73, 72), (94, 93, 74, 73), (93, 92, 75, 74), (92, 91, 76, 75), (91, 90, 77, 76), (90, 89, 78, 77), (89, 88, 79, 78), (88, 87, 80, 79), (528, 86, 81, 512), (533, 85, 82, 532), (85, 84, 83, 82), (554, 71, 48, 574), (71, 70, 49, 48), (70, 69, 50, 49), (69, 68, 51, 50), (68, 67, 52, 51), (67, 66, 53, 52), (66, 65, 54, 53), (65, 64, 55, 54), (64, 63, 56, 55), (529, 62, 57, 510), (531, 61, 58, 530), (61, 60, 59, 58), (63, 46, 47, 56), (87, 44, 45, 80), (111, 42, 43, 104), (123, 41, 46, 63), (135, 40, 44, 87), (147, 39, 42, 111), (159, 38, 41, 123), (171, 37, 40, 135), (183, 36, 39, 147), (195, 35, 38, 159), (207, 34, 37, 171), (219, 33, 36, 183), (243, 31, 32, 236), (255, 30, 35, 195), (267, 29, 34, 207), (236, 32, 33, 219), (279, 28, 31, 243), (291, 27, 30, 255), (303, 26, 29, 267), (315, 25, 28, 279), (327, 336, 27, 291), (56, 47, 26, 303), (80, 45, 25, 315), (104, 43, 336, 327), (11, 348, 349, 12), (4, 341, 342, 5), (19, 356, 357, 20), (12, 349, 350, 13), (5, 342, 343, 6), (20, 357, 358, 21), (13, 350, 351, 14), (6, 343, 344, 7), (21, 358, 359, 22), (14, 351, 352, 15), (7, 344, 345, 8), (22, 359, 360, 23), (0, 337, 338, 1), (15, 352, 353, 16), (8, 345, 346, 9), (23, 360, 337, 0), (1, 338, 339, 2), (16, 353, 354, 17), (9, 346, 347, 10), (2, 339, 340, 3), (17, 354, 355, 18), (10, 347, 348, 11), (3, 340, 341, 4), (18, 355, 356, 19), (342, 366, 367, 343), (357, 381, 382, 358), (350, 374, 375, 351), (343, 367, 368, 344), (358, 382, 383, 359), (351, 375, 376, 352), (344, 368, 369, 345), (359, 383, 384, 360), (337, 361, 362, 338), (352, 376, 377, 353), (345, 369, 370, 346), (360, 384, 361, 337), (338, 362, 363, 339), (353, 377, 378, 354), (346, 370, 371, 347), (339, 363, 364, 340), (354, 378, 379, 355), (347, 371, 372, 348), (340, 364, 365, 341), (355, 379, 380, 356), (348, 372, 373, 349), (341, 365, 366, 342), (356, 380, 381, 357), (349, 373, 374, 350), (370, 394, 395, 371), (363, 387, 388, 364), (378, 402, 403, 379), (371, 395, 396, 372), (364, 388, 389, 365), (379, 403, 404, 380), (372, 396, 397, 373), (365, 389, 390, 366), (380, 404, 405, 381), (373, 397, 398, 374), (366, 390, 391, 367), (381, 405, 406, 382), (374, 398, 399, 375), (367, 391, 392, 368), (382, 406, 407, 383), (375, 399, 400, 376), (368, 392, 393, 369), (383, 407, 408, 384), (361, 385, 386, 362), (376, 400, 401, 377), (369, 393, 394, 370), (384, 408, 385, 361), (362, 386, 387, 363), (377, 401, 402, 378), (405, 429, 430, 406), (398, 422, 423, 399), (391, 415, 416, 392), (406, 430, 431, 407), (399, 423, 424, 400), (392, 416, 417, 393), (407, 431, 432, 408), (385, 409, 410, 386), (400, 424, 425, 401), (393, 417, 418, 394), (408, 432, 409, 385), (386, 410, 411, 387), (401, 425, 426, 402), (394, 418, 419, 395), (387, 411, 412, 388), (402, 426, 427, 403), (395, 419, 420, 396), (388, 412, 413, 389), (403, 427, 428, 404), (396, 420, 421, 397), (389, 413, 414, 390), (404, 428, 429, 405), (397, 421, 422, 398), (390, 414, 415, 391), (418, 442, 443, 419), (411, 435, 436, 412), (426, 450, 451, 427), (419, 443, 444, 420), (412, 436, 437, 413), (427, 451, 452, 428), (420, 444, 445, 421), (413, 437, 438, 414), (428, 452, 453, 429), (421, 445, 446, 422), (414, 438, 439, 415), (429, 453, 454, 430), (422, 446, 447, 423), (415, 439, 440, 416), (430, 454, 455, 431), (423, 447, 448, 424), (416, 440, 441, 417), (431, 455, 456, 432), (409, 433, 434, 410), (424, 448, 449, 425), (417, 441, 442, 418), (432, 456, 433, 409), (410, 434, 435, 411), (425, 449, 450, 426), (446, 470, 471, 447), (439, 463, 464, 440), (454, 478, 479, 455), (447, 471, 472, 448), (440, 464, 465, 441), (455, 479, 480, 456), (433, 457, 458, 434), (448, 472, 473, 449), (441, 465, 466, 442), (456, 480, 457, 433), (434, 458, 459, 435), (449, 473, 474, 450), (442, 466, 467, 443), (435, 459, 460, 436), (450, 474, 475, 451), (443, 467, 468, 444), (436, 460, 461, 437), (451, 475, 476, 452), (444, 468, 469, 445), (437, 461, 462, 438), (452, 476, 477, 453), (445, 469, 470, 446), (438, 462, 463, 439), (453, 477, 478, 454), (459, 483, 484, 460), (474, 498, 499, 475), (467, 491, 492, 468), (460, 484, 485, 461), (475, 499, 500, 476), (468, 492, 493, 469), (461, 485, 486, 462), (476, 500, 501, 477), (469, 493, 494, 470), (462, 486, 487, 463), (477, 501, 502, 478), (470, 494, 495, 471), (463, 487, 488, 464), (478, 502, 503, 479), (471, 495, 496, 472), (464, 488, 489, 465), (479, 503, 504, 480), (457, 481, 482, 458), (472, 496, 497, 473), (465, 489, 490, 466), (480, 504, 481, 457), (458, 482, 483, 459), (473, 497, 498, 474), (466, 490, 491, 467), (494, 505, 495), (487, 505, 488), (502, 505, 503), (495, 505, 496), (488, 505, 489), (503, 505, 504), (481, 505, 482), (496, 505, 497), (489, 505, 490), (504, 505, 481), (482, 505, 483), (497, 505, 498), (490, 505, 491), (483, 505, 484), (498, 505, 499), (491, 505, 492), (484, 505, 485), (499, 505, 500), (492, 505, 493), (485, 505, 486), (500, 505, 501), (493, 505, 494), (486, 505, 487), (501, 505, 502), (46, 529, 510, 47), (44, 528, 512, 45), (42, 527, 514, 43), (41, 526, 529, 46), (40, 525, 528, 44), (39, 523, 527, 42), (38, 522, 526, 41), (37, 521, 525, 40), (36, 520, 523, 39), (35, 519, 522, 38), (34, 518, 521, 37), (33, 517, 520, 36), (31, 516, 524, 32), (30, 515, 519, 35), (29, 513, 518, 34), (32, 524, 517, 33), (28, 511, 516, 31), (27, 509, 515, 30), (26, 508, 513, 29), (25, 507, 511, 28), (336, 506, 509, 27), (47, 510, 508, 26), (45, 512, 507, 25), (43, 514, 506, 336), (62, 531, 530, 57), (86, 533, 532, 81), (110, 535, 534, 105), (122, 536, 531, 62), (134, 537, 533, 86), (146, 538, 535, 110), (158, 539, 536, 122), (170, 540, 537, 134), (182, 541, 538, 146), (194, 542, 539, 158), (206, 543, 540, 170), (218, 544, 541, 182), (242, 546, 545, 237), (254, 547, 542, 194), (266, 548, 543, 206), (237, 545, 544, 218), (278, 549, 546, 242), (290, 550, 547, 254), (302, 551, 548, 266), (314, 552, 549, 278), (326, 553, 550, 290), (57, 530, 551, 302), (81, 532, 552, 314), (105, 534, 553, 326), (12, 554, 574, 11), (5, 555, 575, 4), (20, 556, 576, 19), (13, 557, 554, 12), (6, 558, 555, 5), (21, 559, 556, 20), (14, 560, 557, 13), (7, 561, 558, 6), (22, 562, 559, 21), (15, 563, 560, 14), (8, 564, 561, 7), (23, 565, 562, 22), (1, 566, 577, 0), (16, 567, 563, 15), (9, 568, 564, 8), (0, 577, 565, 23), (2, 569, 566, 1), (17, 570, 567, 16), (10, 571, 568, 9), (3, 572, 569, 2), (18, 573, 570, 17), (11, 574, 571, 10), (4, 575, 572, 3), (19, 576, 573, 18)])
me_circle.polygons.foreach_set('use_smooth', [True] * 600)
me_circle.polygons.foreach_set('material_index', [2, 2, 2, 2, 2, 2, 2, 2, 2, 2, 2, 2, 2, 2, 2, 2, 2, 2, 2, 2, 2, 2, 2, 2, 0, 0, 0, 0, 0, 0, 0, 0, 0, 0, 0, 2, 0, 0, 0, 0, 0, 0, 0, 0, 0, 0, 0, 2, 0, 0, 0, 0, 0, 0, 0, 0, 0, 0, 0, 2, 0, 0, 0, 0, 0, 0, 0, 0, 0, 0, 0, 2, 0, 0, 0, 0, 0, 0, 0, 0, 0, 0, 0, 2, 0, 0, 0, 0, 0, 0, 0, 0, 0, 0, 0, 2, 0, 0, 0, 0, 0, 0, 0, 0, 0, 0, 0, 2, 0, 0, 0, 0, 0, 0, 0, 0, 0, 0, 0, 2, 0, 0, 0, 0, 0, 0, 0, 0, 0, 0, 0, 2, 0, 0, 0, 0, 0, 0, 0, 0, 0, 0, 0, 2, 0, 0, 0, 0, 0, 0, 0, 0, 0, 0, 0, 2, 0, 0, 0, 0, 0, 0, 0, 0, 0, 0, 0, 2, 0, 0, 0, 0, 0, 0, 0, 0, 0, 0, 0, 2, 0, 0, 0, 0, 0, 0, 0, 0, 0, 0, 0, 2, 0, 0, 0, 0, 0, 0, 0, 0, 0, 0, 0, 2, 0, 0, 0, 0, 0, 0, 0, 0, 0, 0, 0, 2, 0, 0, 0, 0, 0, 0, 0, 0, 0, 0, 0, 2, 0, 0, 0, 0, 0, 0, 0, 0, 0, 0, 0, 2, 0, 0, 0, 0, 0, 0, 0, 0, 0, 0, 0, 2, 0, 0, 0, 0, 0, 0, 0, 0, 0, 0, 0, 2, 0, 0, 0, 0, 0, 0, 0, 0, 0, 0, 0, 2, 0, 0, 0, 0, 0, 0, 0, 0, 0, 0, 0, 2, 0, 0, 0, 0, 0, 0, 0, 0, 0, 0, 0, 2, 0, 0, 0, 0, 0, 0, 0, 0, 0, 0, 0, 2, 0, 0, 0, 0, 0, 0, 0, 0, 0, 0, 0, 0, 0, 0, 0, 0, 0, 0, 0, 0, 0, 0, 0, 0, 1, 1, 1, 1, 1, 1, 1, 1, 1, 1, 1, 1, 1, 1, 1, 1, 1, 1, 1, 1, 1, 1, 1, 1, 1, 1, 1, 1, 1, 1, 1, 1, 1, 1, 1, 1, 1, 1, 1, 1, 1, 1, 1, 1, 1, 1, 1, 1, 1, 1, 1, 1, 1, 1, 1, 1, 1, 1, 1, 1, 1, 1, 1, 1, 1, 1, 1, 1, 1, 1, 1, 1, 1, 1, 1, 1, 1, 1, 1, 1, 1, 1, 1, 1, 1, 1, 1, 1, 1, 1, 1, 1, 1, 1, 1, 1, 1, 1, 1, 1, 1, 1, 1, 1, 1, 1, 1, 1, 1, 1, 1, 1, 1, 1, 1, 1, 1, 1, 1, 1, 1, 1, 1, 1, 1, 1, 1, 1, 1, 1, 1, 1, 1, 1, 1, 1, 1, 1, 1, 1, 1, 1, 1, 1, 1, 1, 1, 1, 1, 1, 1, 1, 1, 1, 1, 1, 1, 1, 1, 1, 1, 1, 1, 1, 1, 1, 1, 1, 1, 1, 1, 1, 1, 1, 1, 1, 1, 1, 1, 1, 1, 1, 1, 1, 1, 1, 1, 1, 1, 1, 1, 1, 0, 0, 0, 0, 0, 0, 0, 0, 0, 0, 0, 0, 0, 0, 0, 0, 0, 0, 0, 0, 0, 0, 0, 0, 0, 0, 0, 0, 0, 0, 0, 0, 0, 0, 0, 0, 0, 0, 0, 0, 0, 0, 0, 0, 0, 0, 0, 0, 0, 0, 0, 0, 0, 0, 0, 0, 0, 0, 0, 0, 0, 0, 0, 0, 0, 0, 0, 0, 0, 0, 0, 0])
_uv = me_circle.uv_layers.new(name='UVMap')
_uv.uv.foreach_set('vector', [0.0, 0.0, 0.0, 0.0, 0.0, 0.0, 0.0, 0.0, 0.0, 0.0, 0.0, 0.0, 0.0, 0.0, 0.0, 0.0, 0.0, 0.0, 0.0, 0.0, 0.0, 0.0, 0.0, 0.0, 0.0, 0.0, 0.0, 0.0, 0.0, 0.0, 0.0, 0.0, 0.0, 0.0, 0.0, 0.0, 0.0, 0.0, 0.0, 0.0, 0.0, 0.0, 0.0, 0.0, 0.0, 0.0, 0.0, 0.0, 0.0, 0.0, 0.0, 0.0, 0.0, 0.0, 0.0, 0.0, 0.0, 0.0, 0.0, 0.0, 0.0, 0.0, 0.0, 0.0, 0.0, 0.0, 0.0, 0.0, 0.0, 0.0, 0.0, 0.0, 0.0, 0.0, 0.0, 0.0, 0.0, 0.0, 0.0, 0.0, 0.0, 0.0, 0.0, 0.0, 0.0, 0.0, 0.0, 0.0, 0.0, 0.0, 0.0, 0.0, 0.0, 0.0, 0.0, 0.0, 0.0, 0.0, 0.0, 0.0, 0.0, 0.0, 0.0, 0.0, 0.0, 0.0, 0.0, 0.0, 0.0, 0.0, 0.0, 0.0, 0.0, 0.0, 0.0, 0.0, 0.0, 0.0, 0.0, 0.0, 0.0, 0.0, 0.0, 0.0, 0.0, 0.0, 0.0, 0.0, 0.0, 0.0, 0.0, 0.0, 0.0, 0.0, 0.0, 0.0, 0.0, 0.0, 0.0, 0.0, 0.0, 0.0, 0.0, 0.0, 0.0, 0.0, 0.0, 0.0, 0.0, 0.0, 0.0, 0.0, 0.0, 0.0, 0.0, 0.0, 0.0, 0.0, 0.0, 0.0, 0.0, 0.0, 0.0, 0.0, 0.0, 0.0, 0.0, 0.0, 0.0, 0.0, 0.0, 0.0, 0.0, 0.0, 0.0, 0.0, 0.0, 0.0, 0.0, 0.0, 0.0, 0.0, 0.0, 0.0, 0.0, 0.0, 0.0, 0.0, 0.0, 0.0, 0.0, 0.0, 0.0, 0.0, 0.0, 0.0, 0.0, 0.0, 0.0, 0.0, 0.0, 0.0, 0.0, 0.0, 0.0, 0.0, 0.0, 0.0, 0.0, 0.0, 0.0, 0.0, 0.0, 0.0, 0.0, 0.0, 0.0, 0.0, 0.0, 0.0, 0.0, 0.0, 0.0, 0.0, 0.0, 0.0, 0.0, 0.0, 0.0, 0.0, 0.0, 0.0, 0.0, 0.0, 0.0, 0.0, 0.0, 0.0, 0.0, 0.0, 0.0, 0.0, 0.0, 0.0, 0.0, 0.0, 0.0, 0.0, 0.0, 0.0, 0.0, 0.0, 0.0, 0.0, 0.0, 0.0, 0.0, 0.0, 0.0, 0.0, 0.0, 0.0, 0.0, 0.0, 0.0, 0.0, 0.0, 0.0, 0.0, 0.0, 0.0, 0.0, 0.0, 0.0, 0.0, 0.0, 0.0, 0.0, 0.0, 0.0, 0.0, 0.0, 0.0, 0.0, 0.0, 0.0, 0.0, 0.0, 0.0, 0.0, 0.0, 0.0, 0.0, 0.0, 0.0, 0.0, 0.0, 0.0, 0.0, 0.0, 0.0, 0.0, 0.0, 0.0, 0.0, 0.0, 0.0, 0.0, 0.0, 0.0, 0.0, 0.0, 0.0, 0.0, 0.0, 0.0, 0.0, 0.0, 0.0, 0.0, 0.0, 0.0, 0.0, 0.0, 0.0, 0.0, 0.0, 0.0, 0.0, 0.0, 0.0, 0.0, 0.0, 0.0, 0.0, 0.0, 0.0, 0.0, 0.0, 0.0, 0.0, 0.0, 0.0, 0.0, 0.0, 0.0, 0.0, 0.0, 0.0, 0.0, 0.0, 0.0, 0.0, 0.0, 0.0, 0.0, 0.0, 0.0, 0.0, 0.0, 0.0, 0.0, 0.0, 0.0, 0.0, 0.0, 0.0, 0.0, 0.0, 0.0, 0.0, 0.0, 0.0, 0.0, 0.0, 0.0, 0.0, 0.0, 0.0, 0.0, 0.0, 0.0, 0.0, 0.0, 0.0, 0.0, 0.0, 0.0, 0.0, 0.0, 0.0, 0.0, 0.0, 0.0, 0.0, 0.0, 0.0, 0.0, 0.0, 0.0, 0.0, 0.0, 0.0, 0.0, 0.0, 0.0, 0.0, 0.0, 0.0, 0.0, 0.0, 0.0, 0.0, 0.0, 0.0, 0.0, 0.0, 0.0, 0.0, 0.0, 0.0, 0.0, 0.0, 0.0, 0.0, 0.0, 0.0, 0.0, 0.0, 0.0, 0.0, 0.0, 0.0, 0.0, 0.0, 0.0, 0.0, 0.0, 0.0, 0.0, 0.0, 0.0, 0.0, 0.0, 0.0, 0.0, 0.0, 0.0, 0.0, 0.0, 0.0, 0.0, 0.0, 0.0, 0.0, 0.0, 0.0, 0.0, 0.0, 0.0, 0.0, 0.0, 0.0, 0.0, 0.0, 0.0, 0.0, 0.0, 0.0, 0.0, 0.0, 0.0, 0.0, 0.0, 0.0, 0.0, 0.0, 0.0, 0.0, 0.0, 0.0, 0.0, 0.0, 0.0, 0.0, 0.0, 0.0, 0.0, 0.0, 0.0, 0.0, 0.0, 0.0, 0.0, 0.0, 0.0, 0.0, 0.0, 0.0, 0.0, 0.0, 0.0, 0.0, 0.0, 0.0, 0.0, 0.0, 0.0, 0.0, 0.0, 0.0, 0.0, 0.0, 0.0, 0.0, 0.0, 0.0, 0.0, 0.0, 0.0, 0.0, 0.0, 0.0, 0.0, 0.0, 0.0, 0.0, 0.0, 0.0, 0.0, 0.0, 0.0, 0.0, 0.0, 0.0, 0.0, 0.0, 0.0, 0.0, 0.0, 0.0, 0.0, 0.0, 0.0, 0.0, 0.0, 0.0, 0.0, 0.0, 0.0, 0.0, 0.0, 0.0, 0.0, 0.0, 0.0, 0.0, 0.0, 0.0, 0.0, 0.0, 0.0, 0.0, 0.0, 0.0, 0.0, 0.0, 0.0, 0.0, 0.0, 0.0, 0.0, 0.0, 0.0, 0.0, 0.0, 0.0, 0.0, 0.0, 0.0, 0.0, 0.0, 0.0, 0.0, 0.0, 0.0, 0.0, 0.0, 0.0, 0.0, 0.0, 0.0, 0.0, 0.0, 0.0, 0.0, 0.0, 0.0, 0.0, 0.0, 0.0, 0.0, 0.0, 0.0, 0.0, 0.0, 0.0, 0.0, 0.0, 0.0, 0.0, 0.0, 0.0, 0.0, 0.0, 0.0, 0.0, 0.0, 0.0, 0.0, 0.0, 0.0, 0.0, 0.0, 0.0, 0.0, 0.0, 0.0, 0.0, 0.0, 0.0, 0.0, 0.0, 0.0, 0.0, 0.0, 0.0, 0.0, 0.0, 0.0, 0.0, 0.0, 0.0, 0.0, 0.0, 0.0, 0.0, 0.0, 0.0, 0.0, 0.0, 0.0, 0.0, 0.0, 0.0, 0.0, 0.0, 0.0, 0.0, 0.0, 0.0, 0.0, 0.0, 0.0, 0.0, 0.0, 0.0, 0.0, 0.0, 0.0, 0.0, 0.0, 0.0, 0.0, 0.0, 0.0, 0.0, 0.0, 0.0, 0.0, 0.0, 0.0, 0.0, 0.0, 0.0, 0.0, 0.0, 0.0, 0.0, 0.0, 0.0, 0.0, 0.0, 0.0, 0.0, 0.0, 0.0, 0.0, 0.0, 0.0, 0.0, 0.0, 0.0, 0.0, 0.0, 0.0, 0.0, 0.0, 0.0, 0.0, 0.0, 0.0, 0.0, 0.0, 0.0, 0.0, 0.0, 0.0, 0.0, 0.0, 0.0, 0.0, 0.0, 0.0, 0.0, 0.0, 0.0, 0.0, 0.0, 0.0, 0.0, 0.0, 0.0, 0.0, 0.0, 0.0, 0.0, 0.0, 0.0, 0.0, 0.0, 0.0, 0.0, 0.0, 0.0, 0.0, 0.0, 0.0, 0.0, 0.0, 0.0, 0.0, 0.0, 0.0, 0.0, 0.0, 0.0, 0.0, 0.0, 0.0, 0.0, 0.0, 0.0, 0.0, 0.0, 0.0, 0.0, 0.0, 0.0, 0.0, 0.0, 0.0, 0.0, 0.0, 0.0, 0.0, 0.0, 0.0, 0.0, 0.0, 0.0, 0.0, 0.0, 0.0, 0.0, 0.0, 0.0, 0.0, 0.0, 0.0, 0.0, 0.0, 0.0, 0.0, 0.0, 0.0, 0.0, 0.0, 0.0, 0.0, 0.0, 0.0, 0.0, 0.0, 0.0, 0.0, 0.0, 0.0, 0.0, 0.0, 0.0, 0.0, 0.0, 0.0, 0.0, 0.0, 0.0, 0.0, 0.0, 0.0, 0.0, 0.0, 0.0, 0.0, 0.0, 0.0, 0.0, 0.0, 0.0, 0.0, 0.0, 0.0, 0.0, 0.0, 0.0, 0.0, 0.0, 0.0, 0.0, 0.0, 0.0, 0.0, 0.0, 0.0, 0.0, 0.0, 0.0, 0.0, 0.0, 0.0, 0.0, 0.0, 0.0, 0.0, 0.0, 0.0, 0.0, 0.0, 0.0, 0.0, 0.0, 0.0, 0.0, 0.0, 0.0, 0.0, 0.0, 0.0, 0.0, 0.0, 0.0, 0.0, 0.0, 0.0, 0.0, 0.0, 0.0, 0.0, 0.0, 0.0, 0.0, 0.0, 0.0, 0.0, 0.0, 0.0, 0.0, 0.0, 0.0, 0.0, 0.0, 0.0, 0.0, 0.0, 0.0, 0.0, 0.0, 0.0, 0.0, 0.0, 0.0, 0.0, 0.0, 0.0, 0.0, 0.0, 0.0, 0.0, 0.0, 0.0, 0.0, 0.0, 0.0, 0.0, 0.0, 0.0, 0.0, 0.0, 0.0, 0.0, 0.0, 0.0, 0.0, 0.0, 0.0, 0.0, 0.0, 0.0, 0.0, 0.0, 0.0, 0.0, 0.0, 0.0, 0.0, 0.0, 0.0, 0.0, 0.0, 0.0, 0.0, 0.0, 0.0, 0.0, 0.0, 0.0, 0.0, 0.0, 0.0, 0.0, 0.0, 0.0, 0.0, 0.0, 0.0, 0.0, 0.0, 0.0, 0.0, 0.0, 0.0, 0.0, 0.0, 0.0, 0.0, 0.0, 0.0, 0.0, 0.0, 0.0, 0.0, 0.0, 0.0, 0.0, 0.0, 0.0, 0.0, 0.0, 0.0, 0.0, 0.0, 0.0, 0.0, 0.0, 0.0, 0.0, 0.0, 0.0, 0.0, 0.0, 0.0, 0.0, 0.0, 0.0, 0.0, 0.0, 0.0, 0.0, 0.0, 0.0, 0.0, 0.0, 0.0, 0.0, 0.0, 0.0, 0.0, 0.0, 0.0, 0.0, 0.0, 0.0, 0.0, 0.0, 0.0, 0.0, 0.0, 0.0, 0.0, 0.0, 0.0, 0.0, 0.0, 0.0, 0.0, 0.0, 0.0, 0.0, 0.0, 0.0, 0.0, 0.0, 0.0, 0.0, 0.0, 0.0, 0.0, 0.0, 0.0, 0.0, 0.0, 0.0, 0.0, 0.0, 0.0, 0.0, 0.0, 0.0, 0.0, 0.0, 0.0, 0.0, 0.0, 0.0, 0.0, 0.0, 0.0, 0.0, 0.0, 0.0, 0.0, 0.0, 0.0, 0.0, 0.0, 0.0, 0.0, 0.0, 0.0, 0.0, 0.0, 0.0, 0.0, 0.0, 0.0, 0.0, 0.0, 0.0, 0.0, 0.0, 0.0, 0.0, 0.0, 0.0, 0.0, 0.0, 0.0, 0.0, 0.0, 0.0, 0.0, 0.0, 0.0, 0.0, 0.0, 0.0, 0.0, 0.0, 0.0, 0.0, 0.0, 0.0, 0.0, 0.0, 0.0, 0.0, 0.0, 0.0, 0.0, 0.0, 0.0, 0.0, 0.0, 0.0, 0.0, 0.0, 0.0, 0.0, 0.0, 0.0, 0.0, 0.0, 0.0, 0.0, 0.0, 0.0, 0.0, 0.0, 0.0, 0.0, 0.0, 0.0, 0.0, 0.0, 0.0, 0.0, 0.0, 0.0, 0.0, 0.0, 0.0, 0.0, 0.0, 0.0, 0.0, 0.0, 0.0, 0.0, 0.0, 0.0, 0.0, 0.0, 0.0, 0.0, 0.0, 0.0, 0.0, 0.0, 0.0, 0.0, 0.0, 0.0, 0.0, 0.0, 0.0, 0.0, 0.0, 0.0, 0.0, 0.0, 0.0, 0.0, 0.0, 0.0, 0.0, 0.0, 0.0, 0.0, 0.0, 0.0, 0.0, 0.0, 0.0, 0.0, 0.0, 0.0, 0.0, 0.0, 0.0, 0.0, 0.0, 0.0, 0.0, 0.0, 0.0, 0.0, 0.0, 0.0, 0.0, 0.0, 0.0, 0.0, 0.0, 0.0, 0.0, 0.0, 0.0, 0.0, 0.0, 0.0, 0.0, 0.0, 0.0, 0.0, 0.0, 0.0, 0.0, 0.0, 0.0, 0.0, 0.0, 0.0, 0.0, 0.0, 0.0, 0.0, 0.0, 0.0, 0.0, 0.0, 0.0, 0.0, 0.0, 0.0, 0.0, 0.0, 0.0, 0.0, 0.0, 0.0, 0.0, 0.0, 0.0, 0.0, 0.0, 0.0, 0.0, 0.0, 0.0, 0.0, 0.0, 0.0, 0.0, 0.0, 0.0, 0.0, 0.0, 0.0, 0.0, 0.0, 0.0, 0.0, 0.0, 0.0, 0.0, 0.0, 0.0, 0.0, 0.0, 0.0, 0.0, 0.0, 0.0, 0.0, 0.0, 0.0, 0.0, 0.0, 0.0, 0.0, 0.0, 0.0, 0.0, 0.0, 0.0, 0.0, 0.0, 0.0, 0.0, 0.0, 0.0, 0.0, 0.0, 0.0, 0.0, 0.0, 0.0, 0.0, 0.0, 0.0, 0.0, 0.0, 0.0, 0.0, 0.0, 0.0, 0.0, 0.0, 0.0, 0.0, 0.0, 0.0, 0.0, 0.0, 0.0, 0.0, 0.0, 0.0, 0.0, 0.0, 0.0, 0.0, 0.0, 0.0, 0.0, 0.0, 0.0, 0.0, 0.0, 0.0, 0.0, 0.0, 0.0, 0.0, 0.0, 0.0, 0.0, 0.0, 0.0, 0.0, 0.0, 0.0, 0.0, 0.0, 0.0, 0.0, 0.0, 0.0, 0.0, 0.0, 0.0, 0.0, 0.0, 0.0, 0.0, 0.0, 0.0, 0.0, 0.0, 0.0, 0.0, 0.0, 0.0, 0.0, 0.0, 0.0, 0.0, 0.0, 0.0, 0.0, 0.0, 0.0, 0.0, 0.0, 0.0, 0.0, 0.0, 0.0, 0.0, 0.0, 0.0, 0.0, 0.0, 0.0, 0.0, 0.0, 0.0, 0.0, 0.0, 0.0, 0.0, 0.0, 0.0, 0.0, 0.0, 0.0, 0.0, 0.0, 0.0, 0.0, 0.0, 0.0, 0.0, 0.0, 0.0, 0.0, 0.0, 0.0, 0.0, 0.0, 0.0, 0.0, 0.0, 0.0, 0.0, 0.0, 0.0, 0.0, 0.0, 0.0, 0.0, 0.0, 0.0, 0.0, 0.0, 0.0, 0.0, 0.0, 0.0, 0.0, 0.0, 0.0, 0.0, 0.0, 0.0, 0.0, 0.0, 0.0, 0.0, 0.0, 0.0, 0.0, 0.0, 0.0, 0.0, 0.0, 0.0, 0.0, 0.0, 0.0, 0.0, 0.0, 0.0, 0.0, 0.0, 0.0, 0.0, 0.0, 0.0, 0.0, 0.0, 0.0, 0.0, 0.0, 0.0, 0.0, 0.0, 0.0, 0.0, 0.0, 0.0, 0.0, 0.0, 0.0, 0.0, 0.0, 0.0, 0.0, 0.0, 0.0, 0.0, 0.0, 0.0, 0.0, 0.0, 0.0, 0.0, 0.0, 0.0, 0.0, 0.0, 0.0, 0.0, 0.0, 0.0, 0.0, 0.0, 0.0, 0.0, 0.0, 0.0, 0.0, 0.0, 0.0, 0.0, 0.0, 0.0, 0.0, 0.0, 0.0, 0.0, 0.0, 0.0, 0.0, 0.0, 0.0, 0.0, 0.0, 0.0, 0.0, 0.0, 0.0, 0.0, 0.0, 0.0, 0.0, 0.0, 0.0, 0.0, 0.0, 0.0, 0.0, 0.0, 0.0, 0.0, 0.0, 0.0, 0.0, 0.0, 0.0, 0.0, 0.0, 0.0, 0.0, 0.0, 0.0, 0.0, 0.0, 0.0, 0.0, 0.0, 0.0, 0.0, 0.0, 0.0, 0.0, 0.0, 0.0, 0.0, 0.0, 0.0, 0.0, 0.0, 0.0, 0.0, 0.0, 0.0, 0.0, 0.0, 0.0, 0.0, 0.0, 0.0, 0.0, 0.0, 0.0, 0.0, 0.0, 0.0, 0.0, 0.0, 0.0, 0.0, 0.0, 0.0, 0.0, 0.0, 0.0, 0.0, 0.0, 0.0, 0.0, 0.0, 0.0, 0.0, 0.0, 0.0, 0.0, 0.0, 0.0, 0.0, 0.0, 0.0, 0.0, 0.0, 0.0, 0.0, 0.0, 0.0, 0.0, 0.0, 0.0, 0.0, 0.0, 0.0, 0.0, 0.0, 0.0, 0.0, 0.0, 0.0, 0.0, 0.0, 0.0, 0.0, 0.0, 0.0, 0.0, 0.0, 0.0, 0.0, 0.0, 0.0, 0.0, 0.0, 0.0, 0.0, 0.0, 0.0, 0.0, 0.0, 0.0, 0.0, 0.0, 0.0, 0.0, 0.0, 0.0, 0.0, 0.0, 0.0, 0.0, 0.0, 0.0, 0.0, 0.0, 0.0, 0.0, 0.0, 0.0, 0.0, 0.0, 0.0, 0.0, 0.0, 0.0, 0.0, 0.0, 0.0, 0.0, 0.0, 0.0, 0.0, 0.0, 0.0, 0.0, 0.0, 0.0, 0.0, 0.0, 0.0, 0.0, 0.0, 0.0, 0.0, 0.0, 0.0, 0.0, 0.0, 0.0, 0.0, 0.0, 0.0, 0.0, 0.0, 0.0, 0.0, 0.0, 0.0, 0.0, 0.0, 0.0, 0.0, 0.0, 0.0, 0.0, 0.0, 0.0, 0.0, 0.0, 0.0, 0.0, 0.0, 0.0, 0.0, 0.0, 0.0, 0.0, 0.0, 0.0, 0.0, 0.0, 0.0, 0.0, 0.0, 0.0, 0.0, 0.0, 0.0, 0.0, 0.0, 0.0, 0.0, 0.0, 0.0, 0.0, 0.0, 0.0, 0.0, 0.0, 0.0, 0.0, 0.0, 0.0, 0.0, 0.0, 0.0, 0.0, 0.0, 0.0, 0.0, 0.0, 0.0, 0.0, 0.0, 0.0, 0.0, 0.0, 0.0, 0.0, 0.0, 0.0, 0.0, 0.0, 0.0, 0.0, 0.0, 0.0, 0.0, 0.0, 0.0, 0.0, 0.0, 0.0, 0.0, 0.0, 0.0, 0.0, 0.0, 0.0, 0.0, 0.0, 0.0, 0.0, 0.0, 0.0, 0.0, 0.0, 0.0, 0.0, 0.0, 0.0, 0.0, 0.0, 0.0, 0.0, 0.0, 0.0, 0.0, 0.0, 0.0, 0.0, 0.0, 0.0, 0.0, 0.0, 0.0, 0.0, 0.0, 0.0, 0.0, 0.0, 0.0, 0.0, 0.0, 0.0, 0.0, 0.0, 0.0, 0.0, 0.0, 0.0, 0.0, 0.0, 0.0, 0.0, 0.0, 0.0, 0.0, 0.0, 0.0, 0.0, 0.0, 0.0, 0.0, 0.0, 0.0, 0.0, 0.0, 0.0, 0.0, 0.0, 0.0, 0.0, 0.0, 0.0, 0.0, 0.0, 0.0, 0.0, 0.0, 0.0, 0.0, 0.0, 0.0, 0.0, 0.0, 0.0, 0.0, 0.0, 0.0, 0.0, 0.0, 0.0, 0.0, 0.0, 0.0, 0.0, 0.0, 0.0, 0.0, 0.0, 0.0, 0.0, 0.0, 0.0, 0.0, 0.0, 0.0, 0.0, 0.0, 0.0, 0.0, 0.0, 0.0, 0.0, 0.0, 0.0, 0.0, 0.0, 0.0, 0.0, 0.0, 0.0, 0.0, 0.0, 0.0, 0.0, 0.0, 0.0, 0.0, 0.0, 0.0, 0.0, 0.0, 0.0, 0.0, 0.0, 0.0, 0.0, 0.0, 0.0, 0.0, 0.0, 0.0, 0.0, 0.0, 0.0, 0.0, 0.0, 0.0, 0.0, 0.0, 0.0, 0.0, 0.0, 0.0, 0.0, 0.0, 0.0, 0.0, 0.0, 0.0, 0.0, 0.0, 0.0, 0.0, 0.0, 0.0, 0.0, 0.0, 0.0, 0.0, 0.0, 0.0, 0.0, 0.0, 0.0, 0.0, 0.0, 0.0, 0.0, 0.0, 0.0, 0.0, 0.0, 0.0, 0.0, 0.0, 0.0, 0.0, 0.0, 0.0, 0.0, 0.0, 0.0, 0.0, 0.0, 0.0, 0.0, 0.0, 0.0, 0.0, 0.0, 0.0, 0.0, 0.0, 0.0, 0.0, 0.0, 0.0, 0.0, 0.0, 0.0, 0.0, 0.0, 0.0, 0.0, 0.0, 0.0, 0.0, 0.0, 0.0, 0.0, 0.0, 0.0, 0.0, 0.0, 0.0, 0.0, 0.0, 0.0, 0.0, 0.0, 0.0, 0.0, 0.0, 0.0, 0.0, 0.0, 0.0, 0.0, 0.0, 0.0, 0.0, 0.0, 0.0, 0.0, 0.0, 0.0, 0.0, 0.0, 0.0, 0.0, 0.0, 0.0, 0.0, 0.0, 0.0, 0.0, 0.0, 0.0, 0.0, 0.0, 0.0, 0.0, 0.0, 0.0, 0.0, 0.0, 0.0, 0.0, 0.0, 0.0, 0.0, 0.0, 0.0, 0.0, 0.0, 0.0, 0.0, 0.0, 0.0, 0.0, 0.0, 0.0, 0.0, 0.0, 0.0, 0.0, 0.0, 0.0, 0.0, 0.0, 0.0, 0.0, 0.0, 0.0, 0.0, 0.0, 0.0, 0.0, 0.0, 0.0, 0.0, 0.0, 0.0, 0.0, 0.0, 0.0, 0.0, 0.0, 0.0, 0.0, 0.0, 0.0, 0.0, 0.0, 0.0, 0.0, 0.0, 0.0, 0.0, 0.0, 0.0, 0.0, 0.0, 0.0, 0.0, 0.0, 0.0, 0.0, 0.0, 0.0, 0.0, 0.0, 0.0, 0.0, 0.0, 0.0, 0.0, 0.0, 0.0, 0.0, 0.0, 0.0, 0.0, 0.0, 0.0, 0.0, 0.0, 0.0, 0.0, 0.0, 0.0, 0.0, 0.0, 0.0, 0.0, 0.0, 0.0, 0.0, 0.0, 0.0, 0.0, 0.0, 0.0, 0.0, 0.0, 0.0, 0.0, 0.0, 0.0, 0.0, 0.0, 0.0, 0.0, 0.0, 0.0, 0.0, 0.0, 0.0, 0.0, 0.0, 0.0, 0.0, 0.0, 0.0, 0.0, 0.0, 0.0, 0.0, 0.0, 0.0, 0.0, 0.0, 0.0, 0.0, 0.0, 0.0, 0.0, 0.0, 0.0, 0.0, 0.0, 0.0, 0.0, 0.0, 0.0, 0.0, 0.0, 0.0, 0.0, 0.0, 0.0, 0.0, 0.0, 0.0, 0.0, 0.0, 0.0, 0.0, 0.0, 0.0, 0.0, 0.0, 0.0, 0.0, 0.0, 0.0, 0.0, 0.0, 0.0, 0.0, 0.0, 0.0, 0.0, 0.0, 0.0, 0.0, 0.0, 0.0, 0.0, 0.0, 0.0, 0.0, 0.0, 0.0, 0.0, 0.0, 0.0, 0.0, 0.0, 0.0, 0.0, 0.0, 0.0, 0.0, 0.0, 0.0, 0.0, 0.0, 0.0, 0.0, 0.0, 0.0, 0.0, 0.0, 0.0, 0.0, 0.0, 0.0, 0.0, 0.0, 0.0, 0.0, 0.0, 0.0, 0.0, 0.0, 0.0, 0.0, 0.0, 0.0, 0.0, 0.0, 0.0, 0.0, 0.0, 0.0, 0.0, 0.0, 0.0, 0.0, 0.0, 0.0, 0.0, 0.0, 0.0, 0.0, 0.0, 0.0, 0.0, 0.0, 0.0, 0.0, 0.0, 0.0, 0.0, 0.0, 0.0, 0.0, 0.0, 0.0, 0.0, 0.0, 0.0, 0.0, 0.0, 0.0, 0.0, 0.0, 0.0, 0.0, 0.0, 0.0, 0.0, 0.0, 0.0, 0.0, 0.0, 0.0, 0.0, 0.0, 0.0, 0.0, 0.0, 0.0, 0.0, 0.0, 0.0, 0.0, 0.0, 0.0, 0.0, 0.0, 0.0, 0.0, 0.0, 0.0, 0.0, 0.0, 0.0, 0.0, 0.0, 0.0, 0.0, 0.0, 0.0, 0.0, 0.0, 0.0, 0.0, 0.0, 0.0, 0.0, 0.0, 0.0, 0.0, 0.0, 0.0, 0.0, 0.0, 0.0, 0.0, 0.0, 0.0, 0.0, 0.0, 0.0, 0.0, 0.0, 0.0, 0.0, 0.0, 0.0, 0.0, 0.0, 0.0, 0.0, 0.0, 0.0, 0.0, 0.0, 0.0, 0.0, 0.0, 0.0, 0.0, 0.0, 0.0, 0.0, 0.0, 0.0, 0.0, 0.0, 0.0, 0.0, 0.0, 0.0, 0.0, 0.0, 0.0, 0.0, 0.0, 0.0, 0.0, 0.0, 0.0, 0.0, 0.0, 0.0, 0.0, 0.0, 0.0, 0.0, 0.0, 0.0, 0.0, 0.0, 0.0, 0.0, 0.0, 0.0, 0.0, 0.0, 0.0, 0.0, 0.0, 0.0, 0.0, 0.0, 0.0, 0.0, 0.0, 0.0, 0.0, 0.0, 0.0, 0.0, 0.0, 0.0, 0.0, 0.0, 0.0, 0.0, 0.0, 0.0, 0.0, 0.0, 0.0, 0.0, 0.0, 0.0, 0.0, 0.0, 0.0, 0.0, 0.0, 0.0, 0.0, 0.0, 0.0, 0.0, 0.0, 0.0, 0.0, 0.0, 0.0, 0.0, 0.0, 0.0, 0.0, 0.0, 0.0, 0.0, 0.0, 0.0, 0.0, 0.0, 0.0, 0.0, 0.0, 0.0, 0.0, 0.0, 0.0, 0.0, 0.0, 0.0, 0.0, 0.0, 0.0, 0.0, 0.0, 0.0, 0.0, 0.0, 0.0, 0.0, 0.0, 0.0, 0.0, 0.0, 0.0, 0.0, 0.0, 0.0, 0.0, 0.0, 0.0, 0.0, 0.0, 0.0, 0.0, 0.0, 0.0, 0.0, 0.0, 0.0, 0.0, 0.0, 0.0, 0.0, 0.0, 0.0, 0.0, 0.0, 0.0, 0.0, 0.0, 0.0, 0.0, 0.0, 0.0, 0.0, 0.0, 0.0, 0.0, 0.0, 0.0, 0.0, 0.0, 0.0, 0.0, 0.0, 0.0, 0.0, 0.0, 0.0, 0.0, 0.0, 0.0, 0.0, 0.0, 0.0, 0.0, 0.0, 0.0, 0.0, 0.0, 0.0, 0.0, 0.0, 0.0, 0.0, 0.0, 0.0, 0.0, 0.0, 0.0, 0.0, 0.0, 0.0, 0.0, 0.0, 0.0, 0.0, 0.0, 0.0, 0.0, 0.0, 0.0, 0.0, 0.0, 0.0, 0.0, 0.0, 0.0, 0.0, 0.0, 0.0, 0.0, 0.0, 0.0, 0.0, 0.0, 0.0, 0.0, 0.0, 0.0, 0.0, 0.0, 0.0, 0.0, 0.0, 0.0, 0.0, 0.0, 0.0, 0.0, 0.0, 0.0, 0.0, 0.0, 0.0, 0.0, 0.0, 0.0, 0.0, 0.0, 0.0, 0.0, 0.0, 0.0, 0.0, 0.0, 0.0, 0.0, 0.0, 0.0, 0.0, 0.0, 0.0, 0.0, 0.0, 0.0, 0.0, 0.0, 0.0, 0.0, 0.0, 0.0, 0.0, 0.0, 0.0, 0.0, 0.0, 0.0, 0.0, 0.0, 0.0, 0.0, 0.0, 0.0, 0.0, 0.0, 0.0, 0.0, 0.0, 0.0, 0.0, 0.0, 0.0, 0.0, 0.0, 0.0, 0.0, 0.0, 0.0, 0.0, 0.0, 0.0, 0.0, 0.0, 0.0, 0.0, 0.0, 0.0, 0.0, 0.0, 0.0, 0.0, 0.0, 0.0, 0.0, 0.0, 0.0, 0.0, 0.0, 0.0, 0.0, 0.0, 0.0, 0.0, 0.0, 0.0, 0.0, 0.0, 0.0, 0.0, 0.0, 0.0, 0.0, 0.0, 0.0, 0.0, 0.0, 0.0, 0.0, 0.0, 0.0, 0.0, 0.0, 0.0, 0.0, 0.0, 0.0, 0.0, 0.0, 0.0, 0.0, 0.0, 0.0, 0.0, 0.0, 0.0, 0.0, 0.0, 0.0, 0.0, 0.0, 0.0, 0.0, 0.0, 0.0, 0.0, 0.0, 0.0, 0.0, 0.0, 0.0, 0.0, 0.0, 0.0, 0.0, 0.0, 0.0, 0.0, 0.0, 0.0, 0.0, 0.0, 0.0, 0.0, 0.0, 0.0, 0.0, 0.0, 0.0, 0.0, 0.0, 0.0, 0.0, 0.0, 0.0, 0.0, 0.0, 0.0, 0.0, 0.0, 0.0, 0.0, 0.0, 0.0, 0.0, 0.0, 0.0, 0.0, 0.0, 0.0, 0.0, 0.0, 0.0, 0.0, 0.0, 0.0, 0.0, 0.0, 0.0, 0.0, 0.0, 0.0, 0.0, 0.0, 0.0, 0.0, 0.0, 0.0, 0.0, 0.0, 0.0, 0.0, 0.0, 0.0, 0.0, 0.0, 0.0, 0.0, 0.0, 0.0, 0.0, 0.0, 0.0, 0.0, 0.0, 0.0, 0.0, 0.0, 0.0, 0.0, 0.0, 0.0, 0.0, 0.0, 0.0, 0.0, 0.0, 0.0, 0.0, 0.0, 0.0, 0.0, 0.0, 0.0, 0.0, 0.0, 0.0, 0.0, 0.0, 0.0, 0.0, 0.0, 0.0, 0.0, 0.0, 0.0, 0.0, 0.0, 0.0, 0.0, 0.0, 0.0, 0.0, 0.0, 0.0, 0.0, 0.0, 0.0, 0.0, 0.0, 0.0, 0.0, 0.0, 0.0, 0.0, 0.0, 0.0, 0.0, 0.0, 0.0, 0.0, 0.0, 0.0, 0.0, 0.0, 0.0, 0.0, 0.0, 0.0, 0.0, 0.0, 0.0, 0.0, 0.0, 0.0, 0.0, 0.0, 0.0, 0.0, 0.0, 0.0, 0.0, 0.0, 0.0, 0.0, 0.0, 0.0, 0.0, 0.0, 0.0, 0.0, 0.0, 0.0, 0.0, 0.0, 0.0, 0.0, 0.0, 0.0, 0.0, 0.0, 0.0, 0.0, 0.0, 0.0, 0.0, 0.0, 0.0, 0.0, 0.0, 0.0, 0.0, 0.0, 0.0, 0.0, 0.0, 0.0, 0.0, 0.0, 0.0, 0.0, 0.0, 0.0, 0.0, 0.0, 0.0, 0.0, 0.0, 0.0, 0.0, 0.0, 0.0, 0.0, 0.0, 0.0, 0.0, 0.0, 0.0, 0.0, 0.0, 0.0, 0.0, 0.0, 0.0, 0.0, 0.0, 0.0, 0.0, 0.0, 0.0, 0.0, 0.0, 0.0, 0.0, 0.0, 0.0, 0.0, 0.0, 0.0, 0.0, 0.0, 0.0, 0.0, 0.0, 0.0, 0.0, 0.0, 0.0, 0.0, 0.0, 0.0, 0.0, 0.0, 0.0, 0.0, 0.0, 0.0, 0.0, 0.0, 0.0, 0.0, 0.0, 0.0, 0.0, 0.0, 0.0, 0.0, 0.0, 0.0, 0.0, 0.0, 0.0, 0.0, 0.0, 0.0, 0.0, 0.0, 0.0, 0.0, 0.0, 0.0, 0.0, 0.0, 0.0, 0.0, 0.0, 0.0, 0.0, 0.0, 0.0, 0.0, 0.0, 0.0, 0.0, 0.0, 0.0, 0.0, 0.0, 0.0, 0.0, 0.0, 0.0, 0.0, 0.0, 0.0, 0.0, 0.0, 0.0, 0.0, 0.0, 0.0, 0.0, 0.0, 0.0, 0.0, 0.0, 0.0, 0.0, 0.0, 0.0, 0.0, 0.0, 0.0, 0.0, 0.0, 0.0, 0.0, 0.0, 0.0, 0.0, 0.0, 0.0, 0.0, 0.0, 0.0, 0.0, 0.0, 0.0, 0.0, 0.0, 0.0, 0.0, 0.0, 0.0, 0.0, 0.0, 0.0, 0.0, 0.0, 0.0, 0.0, 0.0, 0.0, 0.0, 0.0, 0.0, 0.0, 0.0, 0.0, 0.0, 0.0, 0.0, 0.0, 0.0, 0.0, 0.0, 0.0, 0.0, 0.0, 0.0, 0.0, 0.0, 0.0, 0.0, 0.0, 0.0, 0.0, 0.0, 0.0, 0.0, 0.0, 0.0, 0.0, 0.0, 0.0, 0.0, 0.0, 0.0, 0.0, 0.0, 0.0, 0.0, 0.0, 0.0, 0.0, 0.0, 0.0, 0.0, 0.0, 0.0, 0.0, 0.0, 0.0, 0.0, 0.0, 0.0, 0.0, 0.0, 0.0, 0.0, 0.0, 0.0, 0.0, 0.0, 0.0, 0.0, 0.0, 0.0, 0.0, 0.0, 0.0, 0.0, 0.0, 0.0, 0.0, 0.0, 0.0, 0.0, 0.0, 0.0, 0.0, 0.0, 0.0, 0.0, 0.0, 0.0, 0.0, 0.0, 0.0, 0.0, 0.0, 0.0, 0.0, 0.0, 0.0, 0.0, 0.0, 0.0, 0.0, 0.0, 0.0, 0.0, 0.0, 0.0, 0.0, 0.0, 0.0, 0.0, 0.0, 0.0, 0.0, 0.0, 0.0, 0.0, 0.0, 0.0, 0.0, 0.0, 0.0, 0.0, 0.0, 0.0, 0.0, 0.0, 0.0, 0.0, 0.0, 0.0, 0.0, 0.0, 0.0, 0.0, 0.0, 0.0, 0.0, 0.0, 0.0, 0.0, 0.0, 0.0, 0.0, 0.0, 0.0, 0.0, 0.0, 0.0, 0.0, 0.0, 0.0, 0.0, 0.0, 0.0, 0.0, 0.0, 0.0, 0.0, 0.0, 0.0, 0.0, 0.0, 0.0, 0.0, 0.0, 0.0, 0.0, 0.0, 0.0, 0.0, 0.0, 0.0, 0.0, 0.0, 0.0, 0.0, 0.0, 0.0, 0.0, 0.0, 0.0, 0.0, 0.0, 0.0, 0.0, 0.0, 0.0, 0.0, 0.0, 0.0, 0.0, 0.0, 0.0, 0.0, 0.0, 0.0, 0.0, 0.0, 0.0, 0.0, 0.0, 0.0, 0.0, 0.0, 0.0, 0.0, 0.0, 0.0, 0.0, 0.0, 0.0, 0.0, 0.0, 0.0, 0.0, 0.0, 0.0, 0.0, 0.0, 0.0, 0.0, 0.0, 0.0, 0.0, 0.0, 0.0, 0.0, 0.0, 0.0, 0.0, 0.0, 0.0, 0.0, 0.0, 0.0, 0.0, 0.0, 0.0, 0.0, 0.0, 0.0, 0.0, 0.0, 0.0, 0.0, 0.0, 0.0, 0.0, 0.0, 0.0, 0.0, 0.0, 0.0, 0.0, 0.0, 0.0, 0.0, 0.0, 0.0, 0.0, 0.0, 0.0, 0.0, 0.0, 0.0, 0.0, 0.0, 0.0, 0.0, 0.0, 0.0, 0.0, 0.0, 0.0, 0.0, 0.0, 0.0, 0.0, 0.0, 0.0, 0.0, 0.0, 0.0, 0.0, 0.0, 0.0, 0.0, 0.0, 0.0, 0.0, 0.0, 0.0, 0.0, 0.0, 0.0, 0.0, 0.0, 0.0, 0.0, 0.0, 0.0, 0.0, 0.0, 0.0, 0.0, 0.0, 0.0, 0.0, 0.0, 0.0, 0.0, 0.0, 0.0, 0.0, 0.0, 0.0, 0.0, 0.0, 0.0, 0.0, 0.0, 0.0, 0.0, 0.0, 0.0, 0.0, 0.0, 0.0, 0.0, 0.0, 0.0, 0.0, 0.0, 0.0, 0.0, 0.0, 0.0, 0.0, 0.0, 0.0, 0.0, 0.0, 0.0, 0.0, 0.0, 0.0, 0.0, 0.0, 0.0, 0.0, 0.0, 0.0, 0.0, 0.0, 0.0, 0.0, 0.0, 0.0, 0.0, 0.0, 0.0, 0.0, 0.0, 0.0, 0.0, 0.0, 0.0, 0.0, 0.0, 0.0, 0.0, 0.0, 0.0, 0.0, 0.0, 0.0, 0.0, 0.0, 0.0, 0.0, 0.0, 0.0, 0.0, 0.0, 0.0, 0.0, 0.0, 0.0, 0.0, 0.0, 0.0, 0.0, 0.0, 0.0, 0.0, 0.0, 0.0, 0.0, 0.0, 0.0, 0.0, 0.0, 0.0, 0.0, 0.0, 0.0, 0.0, 0.0, 0.0, 0.0, 0.0, 0.0, 0.0, 0.0, 0.0, 0.0, 0.0, 0.0, 0.0, 0.0, 0.0, 0.0, 0.0, 0.0, 0.0, 0.0, 0.0, 0.0, 0.0, 0.0, 0.0, 0.0, 0.0, 0.0, 0.0, 0.0, 0.0, 0.0, 0.0, 0.0, 0.0, 0.0, 0.0, 0.0, 0.0, 0.0, 0.0, 0.0, 0.0, 0.0, 0.0, 0.0, 0.0, 0.0, 0.0, 0.0, 0.0, 0.0, 0.0, 0.0, 0.0, 0.0, 0.0, 0.0, 0.0, 0.0, 0.0, 0.0, 0.0, 0.0, 0.0, 0.0, 0.0, 0.0, 0.0, 0.0, 0.0, 0.0, 0.0, 0.0, 0.0, 0.0, 0.0, 0.0, 0.0, 0.0, 0.0, 0.0, 0.0, 0.0, 0.0, 0.0, 0.0, 0.0, 0.0, 0.0, 0.0, 0.0, 0.0, 0.0, 0.0, 0.0, 0.0, 0.0, 0.0, 0.0, 0.0, 0.0, 0.0, 0.0, 0.0, 0.0, 0.0, 0.0, 0.0, 0.0, 0.0, 0.0, 0.0, 0.0, 0.0, 0.0, 0.0, 0.0, 0.0, 0.0, 0.0, 0.0, 0.0, 0.0, 0.0, 0.0, 0.0, 0.0, 0.0, 0.0, 0.0, 0.0, 0.0, 0.0, 0.0, 0.0, 0.0, 0.0, 0.0, 0.0, 0.0, 0.0, 0.0, 0.0, 0.0, 0.0, 0.0, 0.0, 0.0, 0.0, 0.0, 0.0, 0.0, 0.0, 0.0, 0.0, 0.0, 0.0, 0.0, 0.0, 0.0, 0.0, 0.0, 0.0, 0.0, 0.0, 0.0, 0.0, 0.0, 0.0, 0.0, 0.0, 0.0, 0.0, 0.0, 0.0, 0.0, 0.0, 0.0, 0.0, 0.0, 0.0, 0.0, 0.0, 0.0, 0.0, 0.0, 0.0, 0.0, 0.0, 0.0, 0.0, 0.0, 0.0, 0.0, 0.0, 0.0, 0.0, 0.0, 0.0, 0.0, 0.0, 0.0, 0.0, 0.0, 0.0, 0.0, 0.0, 0.0, 0.0, 0.0, 0.0, 0.0, 0.0, 0.0, 0.0, 0.0, 0.0, 0.0, 0.0, 0.0, 0.0, 0.0, 0.0, 0.0, 0.0, 0.0, 0.0, 0.0, 0.0, 0.0, 0.0, 0.0, 0.0, 0.0, 0.0, 0.0, 0.0, 0.0, 0.0, 0.0, 0.0, 0.0, 0.0, 0.0, 0.0, 0.0, 0.0, 0.0, 0.0, 0.0, 0.0, 0.0, 0.0, 0.0, 0.0, 0.0, 0.0, 0.0, 0.0, 0.0, 0.0, 0.0, 0.0, 0.0, 0.0, 0.0, 0.0, 0.0, 0.0, 0.0, 0.0, 0.0, 0.0, 0.0, 0.0, 0.0, 0.0, 0.0, 0.0, 0.0, 0.0, 0.0, 0.0, 0.0, 0.0, 0.0, 0.0, 0.0, 0.0, 0.0, 0.0, 0.0, 0.0, 0.0, 0.0, 0.0, 0.0, 0.0, 0.0, 0.0, 0.0, 0.0, 0.0, 0.0, 0.0, 0.0, 0.0, 0.0, 0.0, 0.0, 0.0, 0.0, 0.0, 0.0, 0.0, 0.0, 0.0, 0.0, 0.0, 0.0, 0.0, 0.0, 0.0, 0.0, 0.0, 0.0, 0.0, 0.0, 0.0, 0.0, 0.0, 0.0, 0.0, 0.0, 0.0, 0.0, 0.0, 0.0, 0.0, 0.0, 0.0, 0.0, 0.0, 0.0, 0.0, 0.0, 0.0, 0.0, 0.0, 0.0, 0.0, 0.0, 0.0, 0.0, 0.0, 0.0, 0.0, 0.0, 0.0, 0.0, 0.0, 0.0, 0.0, 0.0, 0.0, 0.0, 0.0, 0.0, 0.0, 0.0, 0.0, 0.0, 0.0, 0.0, 0.0, 0.0, 0.0, 0.0, 0.0, 0.0, 0.0, 0.0, 0.0, 0.0, 0.0, 0.0, 0.0, 0.0, 0.0, 0.0, 0.0, 0.0, 0.0, 0.0, 0.0, 0.0, 0.0, 0.0, 0.0, 0.0, 0.0, 0.0, 0.0, 0.0, 0.0, 0.0, 0.0, 0.0, 0.0, 0.0, 0.0, 0.0, 0.0, 0.0, 0.0, 0.0, 0.0, 0.0, 0.0, 0.0, 0.0, 0.0, 0.0, 0.0, 0.0, 0.0, 0.0, 0.0, 0.0, 0.0, 0.0, 0.0, 0.0, 0.0, 0.0, 0.0, 0.0, 0.0, 0.0, 0.0, 0.0, 0.0, 0.0, 0.0, 0.0, 0.0, 0.0, 0.0, 0.0, 0.0, 0.0, 0.0, 0.0, 0.0, 0.0, 0.0, 0.0, 0.0, 0.0, 0.0, 0.0, 0.0, 0.0, 0.0, 0.0, 0.0, 0.0, 0.0, 0.0, 0.0, 0.0, 0.0, 0.0, 0.0, 0.0, 0.0, 0.0, 0.0, 0.0, 0.0, 0.0, 0.0, 0.0, 0.0, 0.0, 0.0, 0.0, 0.0, 0.0, 0.0, 0.0, 0.0, 0.0, 0.0, 0.0, 0.0, 0.0, 0.0, 0.0, 0.0, 0.0, 0.0, 0.0, 0.0, 0.0, 0.0, 0.0, 0.0, 0.0, 0.0, 0.0, 0.0, 0.0, 0.0, 0.0, 0.0, 0.0, 0.0, 0.0, 0.0, 0.0, 0.0, 0.0, 0.0, 0.0, 0.0, 0.0, 0.0, 0.0, 0.0, 0.0, 0.0, 0.0, 0.0, 0.0, 0.0, 0.0, 0.0, 0.0, 0.0, 0.0, 0.0, 0.0, 0.0, 0.0, 0.0, 0.0, 0.0, 0.0, 0.0, 0.0, 0.0, 0.0, 0.0, 0.0, 0.0, 0.0, 0.0, 0.0, 0.0, 0.0, 0.0, 0.0, 0.0, 0.0, 0.0, 0.0, 0.0, 0.0, 0.0, 0.0, 0.0, 0.0, 0.0, 0.0, 0.0, 0.0, 0.0, 0.0, 0.0, 0.0, 0.0, 0.0, 0.0, 0.0, 0.0, 0.0, 0.0, 0.0, 0.0, 0.0, 0.0, 0.0, 0.0, 0.0, 0.0, 0.0, 0.0, 0.0, 0.0, 0.0, 0.0, 0.0, 0.0, 0.0, 0.0, 0.0, 0.0, 0.0, 0.0, 0.0, 0.0, 0.0, 0.0, 0.0, 0.0, 0.0, 0.0, 0.0, 0.0, 0.0, 0.0, 0.0, 0.0, 0.0, 0.0, 0.0, 0.0, 0.0, 0.0, 0.0, 0.0, 0.0, 0.0, 0.0, 0.0, 0.0, 0.0, 0.0, 0.0, 0.0, 0.0, 0.0, 0.0, 0.0, 0.0, 0.0, 0.0, 0.0, 0.0, 0.0, 0.0, 0.0, 0.0, 0.0, 0.0, 0.0, 0.0, 0.0, 0.0, 0.0, 0.0, 0.0, 0.0, 0.0, 0.0, 0.0, 0.0, 0.0, 0.0, 0.0, 0.0, 0.0, 0.0, 0.0, 0.0, 0.0, 0.0, 0.0, 0.0, 0.0, 0.0, 0.0, 0.0, 0.0, 0.0, 0.0, 0.0, 0.0, 0.0, 0.0, 0.0, 0.0, 0.0, 0.0, 0.0, 0.0, 0.0, 0.0, 0.0, 0.0, 0.0, 0.0, 0.0, 0.0, 0.0, 0.0, 0.0, 0.0, 0.0, 0.0, 0.0, 0.0, 0.0, 0.0, 0.0, 0.0, 0.0, 0.0, 0.0, 0.0, 0.0, 0.0, 0.0, 0.0, 0.0, 0.0, 0.0, 0.0, 0.0, 0.0, 0.0, 0.0, 0.0, 0.0, 0.0, 0.0, 0.0, 0.0, 0.0, 0.0, 0.0, 0.0, 0.0, 0.0, 0.0, 0.0, 0.0, 0.0, 0.0, 0.0, 0.0, 0.0, 0.0, 0.0, 0.0, 0.0, 0.0, 0.0, 0.0, 0.0, 0.0, 0.0, 0.0, 0.0, 0.0, 0.0, 0.0, 0.0, 0.0, 0.0, 0.0, 0.0, 0.0, 0.0, 0.0, 0.0, 0.0, 0.0, 0.0, 0.0, 0.0, 0.0, 0.0, 0.0, 0.0, 0.0, 0.0, 0.0, 0.0, 0.0, 0.0, 0.0, 0.0, 0.0, 0.0, 0.0, 0.0, 0.0, 0.0, 0.0, 0.0, 0.0, 0.0, 0.0, 0.0, 0.0, 0.0, 0.0, 0.0, 0.0, 0.0, 0.0, 0.0, 0.0, 0.0, 0.0, 0.0, 0.0, 0.0, 0.0, 0.0, 0.0, 0.0, 0.0, 0.0, 0.0, 0.0, 0.0, 0.0, 0.0, 0.0, 0.0, 0.0, 0.0, 0.0, 0.0, 0.0, 0.0, 0.0, 0.0, 0.0, 0.0, 0.0, 0.0, 0.0, 0.0, 0.0, 0.0, 0.0, 0.0, 0.0, 0.0, 0.0, 0.0, 0.0, 0.0, 0.0, 0.0, 0.0, 0.0, 0.0, 0.0, 0.0, 0.0, 0.0, 0.0, 0.0, 0.0, 0.0, 0.0, 0.0, 0.0, 0.0, 0.0, 0.0, 0.0, 0.0, 0.0, 0.0, 0.0, 0.0, 0.0, 0.0, 0.0, 0.0, 0.0, 0.0, 0.0, 0.0, 0.0, 0.0, 0.0, 0.0, 0.0, 0.0, 0.0, 0.0, 0.0, 0.0, 0.0, 0.0, 0.0, 0.0, 0.0, 0.0, 0.0, 0.0, 0.0, 0.0, 0.0, 0.0, 0.0, 0.0, 0.0, 0.0, 0.0, 0.0, 0.0, 0.0, 0.0, 0.0, 0.0, 0.0, 0.0, 0.0, 0.0, 0.0, 0.0, 0.0, 0.0, 0.0, 0.0, 0.0, 0.0, 0.0, 0.0, 0.0, 0.0, 0.0, 0.0, 0.0, 0.0, 0.0, 0.0, 0.0, 0.0, 0.0, 0.0, 0.0, 0.0, 0.0, 0.0, 0.0, 0.0, 0.0, 0.0, 0.0, 0.0, 0.0, 0.0, 0.0, 0.0, 0.0, 0.0, 0.0, 0.0, 0.0, 0.0, 0.0, 0.0, 0.0, 0.0, 0.0, 0.0, 0.0, 0.0, 0.0, 0.0, 0.0, 0.0, 0.0, 0.0, 0.0, 0.0, 0.0, 0.0, 0.0, 0.0, 0.0, 0.0, 0.0, 0.0, 0.0, 0.0, 0.0, 0.0, 0.0, 0.0, 0.0, 0.0, 0.0, 0.0, 0.0, 0.0, 0.0, 0.0, 0.0, 0.0, 0.0, 0.0, 0.0, 0.0, 0.0, 0.0, 0.0, 0.0, 0.0, 0.0, 0.0, 0.0, 0.0, 0.0, 0.0, 0.0, 0.0, 0.0, 0.0, 0.0, 0.0, 0.0, 0.0, 0.0, 0.0, 0.0, 0.0, 0.0, 0.0, 0.0, 0.0, 0.0, 0.0, 0.0, 0.0, 0.0, 0.0, 0.0, 0.0, 0.0, 0.0, 0.0, 0.0, 0.0, 0.0, 0.0, 0.0, 0.0, 0.0, 0.0, 0.0, 0.0, 0.0, 0.0, 0.0, 0.0, 0.0, 0.0, 0.0, 0.0, 0.0, 0.0, 0.0, 0.0, 0.0, 0.0, 0.0, 0.0, 0.0, 0.0, 0.0, 0.0, 0.0, 0.0, 0.0, 0.0, 0.0, 0.0, 0.0, 0.0, 0.0, 0.0, 0.0, 0.0, 0.0, 0.0, 0.0, 0.0, 0.0, 0.0, 0.0, 0.0, 0.0, 0.0, 0.0, 0.0, 0.0, 0.0, 0.0, 0.0, 0.0, 0.0, 0.0, 0.0, 0.0, 0.0, 0.0, 0.0, 0.0, 0.0, 0.0, 0.0, 0.0, 0.0, 0.0, 0.0, 0.0, 0.0, 0.0, 0.0, 0.0, 0.0, 0.0, 0.0, 0.0, 0.0, 0.0, 0.0, 0.0, 0.0, 0.0, 0.0, 0.0, 0.0, 0.0, 0.0, 0.0, 0.0, 0.0, 0.0, 0.0, 0.0, 0.0, 0.0, 0.0, 0.0, 0.0, 0.0, 0.0, 0.0, 0.0, 0.0, 0.0, 0.0, 0.0, 0.0, 0.0, 0.0, 0.0, 0.0, 0.0, 0.0, 0.0, 0.0, 0.0, 0.0, 0.0, 0.0, 0.0, 0.0, 0.0, 0.0, 0.0, 0.0, 0.0, 0.0, 0.0, 0.0, 0.0, 0.0, 0.0, 0.0, 0.0, 0.0, 0.0, 0.0, 0.0, 0.0, 0.0, 0.0, 0.0, 0.0, 0.0, 0.0, 0.0, 0.0, 0.0, 0.0, 0.0, 0.0, 0.0, 0.0, 0.0, 0.0, 0.0, 0.0, 0.0, 0.0, 0.0, 0.0, 0.0, 0.0, 0.0, 0.0, 0.0, 0.0, 0.0, 0.0, 0.0, 0.0, 0.0, 0.0, 0.0, 0.0, 0.0, 0.0, 0.0, 0.0, 0.0])
me_circle.materials.append(mat_rocket_body)
me_circle.materials.append(mat_thrust)
me_circle.materials.append(mat_red_color)
me_circle.use_remesh_preserve_volume = False
me_circle.use_remesh_preserve_attributes = False
me_circle.use_mirror_vertex_groups = False
me_circle.update()
me_beziercurve_001 = bpy.data.meshes.new('BezierCurve.001')
me_beziercurve_001.from_pydata([(-1.987, 1.058, 0.05022), (-1.943, 1.266, 0.05023), (-1.859, 1.446, 0.05023), (-1.75, 1.624, 0.05023), (-1.62, 1.797, 0.05023), (-1.473, 1.965, 0.05023), (-1.314, 2.124, 0.05023), (-1.146, 2.274, 0.05023), (-0.9724, 2.411, 0.05023), (-0.7981, 2.533, 0.05023), (-0.6267, 2.639, 0.05023), (-0.4622, 2.726, 0.05023), (-0.3084, 2.793, 0.05023), (-0.1526, 2.843, 0.05023), (0.01844, 2.881, 0.05023), (0.2019, 2.908, 0.05023), (0.3948, 2.926, 0.05023), (0.5943, 2.935, 0.05023), (0.7974, 2.936, 0.05023), (1.001, 2.93, 0.05023), (1.203, 2.919, 0.05023), (1.399, 2.903, 0.05023), (1.587, 2.883, 0.05023), (1.764, 2.859, 0.05023), (1.928, 2.834, 0.05023), (1.929, 2.832, 0.05023), (1.93, 2.824, 0.05023), (1.931, 2.813, 0.05023), (1.931, 2.8, 0.05023), (1.931, 2.785, 0.05023), (1.931, 2.769, 0.05023), (1.931, 2.753, 0.05023), (1.931, 2.739, 0.05023), (1.93, 2.726, 0.05023), (1.93, 2.717, 0.05023), (1.929, 2.711, 0.05023), (1.929, 2.711, 0.05023), (1.904, 2.706, 0.05023), (1.834, 2.689, 0.05023), (1.727, 2.66, 0.05023), (1.59, 2.623, 0.05023), (1.431, 2.577, 0.05023), (1.256, 2.525, 0.05023), (1.074, 2.469, 0.05023), (0.892, 2.411, 0.05023), (0.717, 2.351, 0.05023), (0.5567, 2.292, 0.05023), (0.4184, 2.236, 0.05023), (0.3096, 2.183, 0.05023), (0.2147, 2.127, 0.05023), (0.1144, 2.06, 0.05023), (0.01104, 1.982, 0.05023), (-0.09335, 1.894, 0.05023), (-0.1966, 1.797, 0.05023), (-0.2966, 1.692, 0.05023), (-0.3911, 1.581, 0.05023), (-0.4781, 1.463, 0.05023), (-0.5553, 1.341, 0.05023), (-0.6207, 1.214, 0.05023), (-0.672, 1.084, 0.05023), (-0.7072, 0.9519, 0.05023), (-1.884, -0.7373, 0.9877), (-1.823, -0.8368, 1.166), (-1.723, -0.9186, 1.317), (-1.599, -0.9972, 1.465), (-1.455, -1.072, 1.609), (-1.295, -1.143, 1.747), (-1.123, -1.208, 1.877), (-0.9426, -1.267, 1.997), (-0.7584, -1.32, 2.107), (-0.5745, -1.366, 2.205), (-0.3949, -1.404, 2.288), (-0.2237, -1.433, 2.355), (-0.0649, -1.453, 2.405), (0.09434, -1.464, 2.441), (0.2678, -1.468, 2.465), (0.4527, -1.466, 2.479), (0.6462, -1.458, 2.485), (0.8455, -1.446, 2.483), (1.048, -1.429, 2.474), (1.25, -1.408, 2.459), (1.45, -1.385, 2.439), (1.643, -1.361, 2.415), (1.829, -1.334, 2.388), (2.003, -1.308, 2.36), (2.164, -1.281, 2.33), (2.165, -1.28, 2.327), (2.165, -1.276, 2.321), (2.165, -1.271, 2.312), (2.164, -1.264, 2.3), (2.163, -1.257, 2.287), (2.162, -1.249, 2.273), (2.16, -1.241, 2.26), (2.158, -1.234, 2.247), (2.157, -1.228, 2.236), (2.156, -1.223, 2.228), (2.155, -1.22, 2.224), (2.155, -1.22, 2.223), (2.129, -1.22, 2.22), (2.058, -1.217, 2.209), (1.949, -1.212, 2.189), (1.81, -1.205, 2.164), (1.647, -1.197, 2.132), (1.469, -1.186, 2.096), (1.283, -1.174, 2.057), (1.097, -1.16, 2.015), (0.9175, -1.146, 1.972), (0.7529, -1.131, 1.929), (0.6105, -1.114, 1.887), (0.4977, -1.098, 1.847), (0.3985, -1.078, 1.804), (0.2929, -1.053, 1.75), (0.1834, -1.024, 1.688), (0.07194, -0.9889, 1.617), (-0.0391, -0.9499, 1.538), (-0.1475, -0.9067, 1.453), (-0.2512, -0.8596, 1.361), (-0.3478, -0.8089, 1.264), (-0.4351, -0.7548, 1.162), (-0.511, -0.6977, 1.055), (-0.5733, -0.6378, 0.9455), (-0.6196, -0.5753, 0.833), (-1.889, -0.6505, -1.038), (-1.828, -0.75, -1.216), (-1.728, -0.8317, -1.367), (-1.604, -0.9104, -1.516), (-1.46, -0.9853, -1.659), (-1.3, -1.056, -1.797), (-1.128, -1.121, -1.927), (-0.9475, -1.18, -2.048), (-0.7634, -1.233, -2.157), (-0.5795, -1.279, -2.255), (-0.3999, -1.317, -2.338), (-0.2286, -1.346, -2.405), (-0.06988, -1.366, -2.456), (0.08936, -1.377, -2.491), (0.2628, -1.381, -2.515), (0.4478, -1.379, -2.53), (0.6413, -1.371, -2.535), (0.8405, -1.359, -2.533), (1.043, -1.342, -2.524), (1.245, -1.322, -2.509), (1.445, -1.299, -2.489), (1.638, -1.274, -2.465), (1.824, -1.248, -2.439), (1.998, -1.221, -2.41), (2.159, -1.195, -2.38), (2.16, -1.193, -2.378), (2.16, -1.189, -2.371), (2.16, -1.184, -2.362), (2.159, -1.177, -2.35), (2.158, -1.17, -2.337), (2.157, -1.162, -2.323), (2.155, -1.154, -2.31), (2.153, -1.147, -2.297), (2.152, -1.141, -2.287), (2.151, -1.136, -2.278), (2.15, -1.134, -2.274), (2.15, -1.133, -2.273), (2.124, -1.133, -2.271), (2.053, -1.131, -2.259), (1.944, -1.126, -2.24), (1.805, -1.119, -2.214), (1.642, -1.11, -2.182), (1.464, -1.099, -2.146), (1.278, -1.087, -2.107), (1.092, -1.074, -2.065), (0.9126, -1.059, -2.022), (0.7479, -1.044, -1.979), (0.6055, -1.028, -1.937), (0.4928, -1.011, -1.897), (0.3935, -0.9914, -1.854), (0.288, -0.9665, -1.8), (0.1784, -0.9367, -1.738), (0.06696, -0.9021, -1.667), (-0.04408, -0.863, -1.588), (-0.1525, -0.8198, -1.503), (-0.2562, -0.7727, -1.411), (-0.3528, -0.722, -1.314), (-0.4401, -0.6679, -1.212), (-0.516, -0.6108, -1.106), (-0.5782, -0.5509, -0.9957), (-0.6246, -0.4885, -0.8832)], [], [(0, 60, 59, 58, 57, 56, 55, 54, 53, 52, 51, 50, 49, 48, 47, 46, 45, 44, 43, 42, 41, 40, 39, 38, 37, 36, 35, 34, 33, 32, 31, 30, 29, 28, 27, 26, 25, 24, 23, 22, 21, 20, 19, 18, 17, 16, 15, 14, 13, 12, 11, 10, 9, 8, 7, 6, 5, 4, 3, 2, 1), (61, 121, 120, 119, 118, 117, 116, 115, 114, 113, 112, 111, 110, 109, 108, 107, 106, 105, 104, 103, 102, 101, 100, 99, 98, 97, 96, 95, 94, 93, 92, 91, 90, 89, 88, 87, 86, 85, 84, 83, 82, 81, 80, 79, 78, 77, 76, 75, 74, 73, 72, 71, 70, 69, 68, 67, 66, 65, 64, 63, 62), (122, 182, 181, 180, 179, 178, 177, 176, 175, 174, 173, 172, 171, 170, 169, 168, 167, 166, 165, 164, 163, 162, 161, 160, 159, 158, 157, 156, 155, 154, 153, 152, 151, 150, 149, 148, 147, 146, 145, 144, 143, 142, 141, 140, 139, 138, 137, 136, 135, 134, 133, 132, 131, 130, 129, 128, 127, 126, 125, 124, 123)])
me_beziercurve_001.materials.append(mat_red_wings)
me_beziercurve_001.use_remesh_preserve_volume = False
me_beziercurve_001.use_remesh_preserve_attributes = False
me_beziercurve_001.use_mirror_vertex_groups = False
me_beziercurve_001.update()

# ---- objects
ob_rocket_body = bpy.data.objects.new('rocket_body', me_circle)
ob_wings = bpy.data.objects.new('wings', me_beziercurve_001)

# ---- transforms, parenting, visibility, modifiers, constraints
ob_rocket_body.location = (0.0, 0.0, 0.0)
ob_rocket_body.lineart.crease_threshold = 0.0
ob_wings.location = (0.0, 7.105e-15, -2.22e-16)
ob_wings.rotation_euler = (1.571, 1.628, -2.618)
ob_wings.scale = (0.5207, 0.5207, 0.5207)
ob_wings.lineart.crease_threshold = 0.0
_m = ob_wings.modifiers.new('Solidify', 'SOLIDIFY')
_m.thickness = 0.1
_m.nonmanifold_thickness_mode = 'FIXED'
_m.nonmanifold_merge_threshold = 0.0003

# ---- collection membership
col_collection.objects.link(ob_rocket_body)
col_collection.objects.link(ob_wings)

# ---- scene / render settings (as saved in the file)
scene.frame_start = 1; scene.frame_end = 250; scene.frame_set(1)
scene.render.engine = 'CYCLES'
scene.cycles.use_denoising = False
scene.cycles.samples = 128
scene.cycles.sampling_pattern = 'TABULATED_SOBOL'
scene.cycles.use_adaptive_sampling = False
scene.cycles.use_light_tree = False
scene.view_settings.view_transform = 'Filmic'
bpy.context.view_layer.update()

# ---- added for rendering (the .blend has no active camera and no usable light): camera, sun
cam_auto = bpy.data.cameras.new('AutoCamera')
cam_auto.lens = 50.0
cam_auto.sensor_width = 36.0
cam_auto.clip_end = 1000.0
ob_auto_camera = bpy.data.objects.new('AutoCamera', cam_auto)
scene.collection.objects.link(ob_auto_camera)
ob_auto_camera.location = (8.24216, -10.4738, 9.57938)
ob_auto_camera.rotation_euler = (1.09748, -7.21219e-08, 0.694738)
scene.camera = ob_auto_camera
light_auto_sun = bpy.data.lights.new('AutoSun', 'SUN')
light_auto_sun.energy = 3.0
light_auto_sun.angle = 0.0523599
ob_auto_sun = bpy.data.objects.new('AutoSun', light_auto_sun)
scene.collection.objects.link(ob_auto_sun)
ob_auto_sun.rotation_euler = (0.872665, 0.174533, 0.523599)
bpy.context.view_layer.update()
